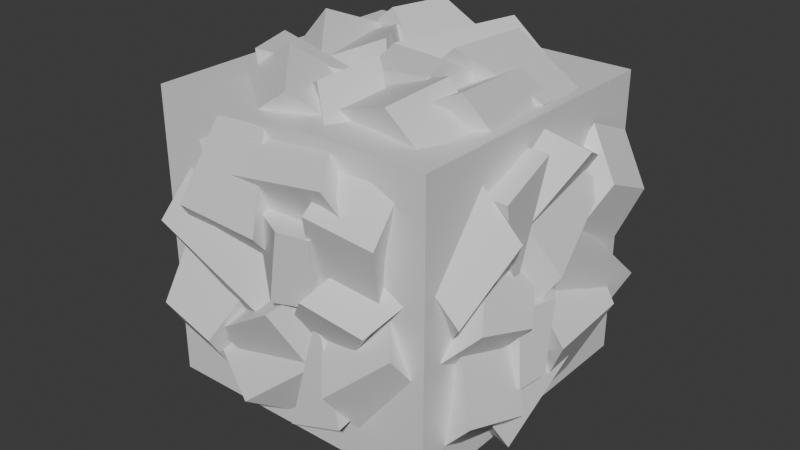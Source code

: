 # Source: Mineral_2.blend  (saved by Blender 5.1.29; exported with 4.5.12 LTS)
import bpy
from mathutils import Matrix  # noqa: F401  (used for matrix-valued properties, if any)

bpy.ops.wm.read_factory_settings(use_empty=True)
scene = bpy.context.scene
scene.name = 'Scene'

# ---- collections
col_collection = bpy.data.collections.new('Collection'); scene.collection.children.link(col_collection)

# ---- materials (node trees are filled in below, after node groups)
mat_material = bpy.data.materials.new('Material')
mat_material.alpha_threshold = 0.0
mat_material.use_backface_culling_lightprobe_volume = False
mat_material.roughness = 0.5
mat_material.line_color = (0.0, 0.0, 0.0, 1.0)

# ---- material node trees
mat_material.use_nodes = True; mat_material.node_tree.nodes.clear()
_N = mat_material.node_tree.nodes; _L = mat_material.node_tree.links
n0 = _N.new('ShaderNodeOutputMaterial'); n0.name = 'Material Output'; n0.location = (200, 100)
n1 = _N.new('ShaderNodeBsdfPrincipled'); n1.name = 'Principled BSDF'; n1.location = (-200, 100)
_L.new(n1.outputs[0], n0.inputs[0])
n0.is_active_output = True

# ---- world
world_world = bpy.data.worlds.new('World'); scene.world = world_world
world_world.use_nodes = True; world_world.node_tree.nodes.clear()
_N = world_world.node_tree.nodes; _L = world_world.node_tree.links
n0 = _N.new('ShaderNodeOutputWorld'); n0.name = 'World Output'; n0.location = (200, 100)
n1 = _N.new('ShaderNodeBackground'); n1.name = 'Background'; n1.location = (-200, 100)
n1.inputs[0].default_value = (0.05088, 0.05088, 0.05088, 1.0)
_L.new(n1.outputs[0], n0.inputs[0])
n0.is_active_output = True
world_world.color = (0.05088, 0.05088, 0.05088)
world_world.sun_shadow_jitter_overblur = 0.0

# ---- meshes
me_cube_006 = bpy.data.meshes.new('Cube.006')
me_cube_006.from_pydata([(0.01395, 0.3899, 0.08861), (0.1761, 0.506, 0.2515), (-0.04059, 0.356, 0.2887), (0.1215, 0.4721, 0.4516), (-0.1494, 0.5103, -0.005037), (0.05947, 0.6215, 0.1606), (0.00493, 0.5876, 0.3607), (-0.2039, 0.4764, 0.1951), (-0.01187, 0.43, 0.1624), (0.0005303, 0.3917, -0.1488), (0.2509, 0.4218, 0.2581), (0.2633, 0.3567, -0.05308), (-0.02471, 0.4465, -0.1369), (0.2427, 0.5262, -0.09469), (0.1319, 0.4442, -0.04312), (-0.1695, 0.4438, -0.129), (0.2574, 0.4612, -0.343), (-0.04398, 0.4078, -0.4289), (-0.3907, 0.5057, -0.2913), (0.02017, 0.5774, 0.1682), (0.01497, 0.6175, 0.04355), (0.2531, 0.6241, 0.08573), (0.2552, 0.6098, 0.1941), (-0.2369, 0.6138, -0.2475), (-0.3164, 0.5158, -0.4689), (-0.1626, 0.6239, -0.4251), (0.3352, 0.6302, 0.1954), (0.02049, 0.5227, 0.1334), (0.2853, 0.5912, 0.4049), (-0.02937, 0.4836, 0.343), (0.4843, 0.4084, 0.1857), (0.1954, 0.4299, 0.1109), (0.1455, 0.3909, 0.3204), (0.477, 0.4223, 0.3952), (-0.3212, 0.492, 0.1528), (-0.03886, 0.6156, 0.01609), (-0.4255, 0.4714, -0.0629), (-0.2191, 0.569, -0.2557), (0.02818, 0.5837, 0.09279), (-0.04832, 0.4202, -0.1333), (-0.04616, 0.4077, -0.02689), (0.2038, 0.6323, 0.004692), (-0.0458, 0.4427, -0.3519), (0.2042, 0.6144, -0.3203), (0.4711, 0.506, -0.06438), (-0.193, 0.3698, 0.1865), (-0.1132, 0.3773, 0.1756), (0.4048, 0.4443, -0.0805), (0.4713, 0.4954, -0.2568), (0.4051, 0.4337, -0.2729), (0.1736, 0.4323, 0.1634), (-0.399, 0.4323, 0.08768), (-0.1593, 0.5501, 0.03229), (0.2923, 0.5448, -0.3416), (0.1932, 0.4058, -0.3187), (0.1274, 0.6207, -0.4065), (0.0284, 0.4816, -0.3836), (-0.4184, 0.4331, 0.04175), (-0.3416, 0.4403, 0.2427), (-0.4238, 0.5731, 0.05714), (-0.347, 0.5804, 0.2581), (-0.08668, 0.4994, 0.1617), (-0.05369, 0.4983, 0.1335), (-0.08854, 0.5474, 0.167), (-0.05556, 0.5463, 0.1388), (-0.04305, 0.5665, 0.4382), (-0.2305, 0.6146, 0.2285), (-0.2092, 0.4425, 0.4723), (-0.3967, 0.4905, 0.2627), (0.1297, 0.4269, 0.311), (-0.08639, 0.5262, 0.1472), (-0.2526, 0.455, 0.1813), (-0.03651, 0.3557, 0.3452), (-0.1328, 0.4718, -0.1292), (-0.1958, 0.5443, 0.1382), (-0.2205, 0.3613, -0.03019), (-0.3986, 0.413, 0.1666), (-0.2711, 0.5143, -0.3402), (-0.3907, 0.6155, -0.09763), (-0.4784, 0.4522, 0.001366), (-0.3589, 0.4039, -0.2412), (0.1104, 0.3424, -0.3222), (-0.01824, 0.4323, -0.1126), (0.4373, 0.4323, -0.4676), (0.3087, 0.5501, -0.2579), (0.2584, 0.5448, 0.3262), (0.3116, 0.4058, 0.2396), (0.4203, 0.6207, 0.2543), (0.4735, 0.4816, 0.1676), (-0.5, -0.5, 0.5), (0.5, -0.5, 0.5), (-0.5, 0.5, 0.5), (0.5, 0.5, 0.5), (-0.5, -0.5, -0.5), (0.5, -0.5, -0.5), (-0.5, 0.5, -0.5), (0.5, 0.5, -0.5), (0.3899, -0.08861, -0.01395), (0.506, -0.2515, -0.1761), (0.356, -0.2887, 0.04059), (0.4721, -0.4516, -0.1215), (0.5103, 0.005037, 0.1494), (0.6215, -0.1606, -0.05947), (0.5876, -0.3607, -0.004929), (0.4764, -0.1951, 0.2039), (0.43, -0.1624, 0.01187), (0.3917, 0.1488, -0.0005298), (0.4218, -0.2581, -0.2509), (0.3567, 0.05308, -0.2633), (0.4465, 0.1369, 0.02471), (0.5262, 0.09469, -0.2427), (0.4442, 0.04312, -0.1319), (0.4438, 0.129, 0.1695), (0.4612, 0.343, -0.2574), (0.4078, 0.4289, 0.04398), (0.5057, 0.2913, 0.3907), (0.5774, -0.1682, -0.02017), (0.6175, -0.04355, -0.01497), (0.6241, -0.08573, -0.2531), (0.6098, -0.1941, -0.2552), (0.6138, 0.2475, 0.2369), (0.5158, 0.4689, 0.3164), (0.6239, 0.4251, 0.1626), (0.6302, -0.1954, -0.3352), (0.5227, -0.1334, -0.02049), (0.5912, -0.4049, -0.2853), (0.4836, -0.343, 0.02938), (0.4084, -0.1857, -0.4843), (0.4299, -0.1109, -0.1954), (0.3909, -0.3204, -0.1455), (0.4223, -0.3952, -0.477), (0.492, -0.1528, 0.3212), (0.6156, -0.01609, 0.03886), (0.4714, 0.06289, 0.4255), (0.569, 0.2557, 0.2191), (0.5837, -0.09279, -0.02818), (0.4202, 0.1333, 0.04832), (0.4077, 0.02689, 0.04616), (0.6323, -0.004692, -0.2038), (0.4427, 0.3519, 0.0458), (0.6144, 0.3203, -0.2042), (0.506, 0.06438, -0.4711), (0.3698, -0.1865, 0.193), (0.3773, -0.1756, 0.1132), (0.4443, 0.0805, -0.4048), (0.4954, 0.2568, -0.4713), (0.4337, 0.2729, -0.4051), (0.4323, -0.1634, -0.1736), (0.4323, -0.08768, 0.399), (0.5501, -0.03229, 0.1593), (0.5448, 0.3416, -0.2923), (0.4058, 0.3187, -0.1932), (0.6207, 0.4065, -0.1274), (0.4816, 0.3836, -0.0284), (0.4331, -0.04175, 0.4184), (0.4403, -0.2427, 0.3416), (0.5731, -0.05714, 0.4238), (0.5804, -0.2581, 0.347), (0.4994, -0.1617, 0.08668), (0.4983, -0.1335, 0.05369), (0.5474, -0.167, 0.08854), (0.5463, -0.1388, 0.05556), (0.5665, -0.4382, 0.04305), (0.6146, -0.2285, 0.2305), (0.4425, -0.4723, 0.2092), (0.4905, -0.2627, 0.3967), (0.4269, -0.311, -0.1297), (0.5262, -0.1472, 0.08639), (0.455, -0.1813, 0.2526), (0.3557, -0.3452, 0.03651), (0.4718, 0.1292, 0.1328), (0.5443, -0.1382, 0.1958), (0.3613, 0.03019, 0.2205), (0.413, -0.1666, 0.3986), (0.5143, 0.3402, 0.2711), (0.6155, 0.09763, 0.3907), (0.4522, -0.001366, 0.4784), (0.4039, 0.2412, 0.3589), (0.3424, 0.3222, -0.1104), (0.4323, 0.1126, 0.01824), (0.4323, 0.4676, -0.4373), (0.5501, 0.2579, -0.3087), (0.5448, -0.3262, -0.2584), (0.4058, -0.2396, -0.3116), (0.6207, -0.2543, -0.4203), (0.4816, -0.1676, -0.4735), (-0.01395, -0.08861, -0.3899), (-0.1761, -0.2515, -0.506), (0.04059, -0.2887, -0.356), (-0.1215, -0.4516, -0.4721), (0.1494, 0.005037, -0.5103), (-0.05947, -0.1606, -0.6215), (-0.004929, -0.3607, -0.5876), (0.2039, -0.1951, -0.4764), (0.01188, -0.1624, -0.43), (-0.0005298, 0.1488, -0.3917), (-0.2509, -0.2581, -0.4218), (-0.2633, 0.05308, -0.3567), (0.02471, 0.1369, -0.4465), (-0.2427, 0.09469, -0.5262), (-0.1319, 0.04312, -0.4442), (0.1695, 0.129, -0.4438), (-0.2574, 0.343, -0.4612), (0.04398, 0.4289, -0.4078), (0.3907, 0.2913, -0.5057), (-0.02017, -0.1682, -0.5774), (-0.01496, -0.04355, -0.6175), (-0.2531, -0.08573, -0.6241), (-0.2552, -0.1941, -0.6098), (0.2369, 0.2475, -0.6138), (0.3164, 0.4689, -0.5158), (0.1626, 0.4251, -0.6239), (-0.3352, -0.1954, -0.6302), (-0.02049, -0.1334, -0.5227), (-0.2853, -0.4049, -0.5912), (0.02938, -0.343, -0.4836), (-0.4843, -0.1857, -0.4084), (-0.1954, -0.1109, -0.4299), (-0.1455, -0.3204, -0.3909), (-0.477, -0.3952, -0.4223), (0.3212, -0.1528, -0.492), (0.03886, -0.01609, -0.6156), (0.4255, 0.0629, -0.4714), (0.2191, 0.2557, -0.569), (-0.02818, -0.09279, -0.5837), (0.04832, 0.1333, -0.4202), (0.04616, 0.02689, -0.4077), (-0.2038, -0.004692, -0.6323), (0.0458, 0.3519, -0.4427), (-0.2042, 0.3203, -0.6144), (-0.4711, 0.06438, -0.506), (0.193, -0.1865, -0.3698), (0.1132, -0.1756, -0.3773), (-0.4048, 0.0805, -0.4443), (-0.4713, 0.2568, -0.4954), (-0.4051, 0.2729, -0.4337), (-0.1736, -0.1634, -0.4323), (0.399, -0.08768, -0.4323), (0.1593, -0.03229, -0.5501), (-0.2923, 0.3416, -0.5448), (-0.1932, 0.3187, -0.4058), (-0.1274, 0.4065, -0.6207), (-0.0284, 0.3836, -0.4816), (0.4184, -0.04175, -0.4331), (0.3416, -0.2427, -0.4403), (0.4238, -0.05714, -0.5731), (0.347, -0.2581, -0.5804), (0.08668, -0.1617, -0.4994), (0.05369, -0.1335, -0.4983), (0.08854, -0.167, -0.5474), (0.05556, -0.1388, -0.5463), (0.04305, -0.4382, -0.5665), (0.2305, -0.2285, -0.6146), (0.2092, -0.4723, -0.4425), (0.3967, -0.2627, -0.4905), (-0.1297, -0.311, -0.4269), (0.08639, -0.1472, -0.5262), (0.2526, -0.1813, -0.455), (0.03651, -0.3452, -0.3557), (0.1328, 0.1292, -0.4718), (0.1958, -0.1382, -0.5443), (0.2205, 0.03019, -0.3613), (0.3986, -0.1666, -0.413), (0.2711, 0.3402, -0.5143), (0.3907, 0.09763, -0.6155), (0.4784, -0.001365, -0.4522), (0.3589, 0.2412, -0.4039), (-0.1104, 0.3222, -0.3424), (0.01824, 0.1126, -0.4323), (-0.4373, 0.4676, -0.4323), (-0.3087, 0.2579, -0.5501), (-0.2584, -0.3262, -0.5448), (-0.3116, -0.2396, -0.4058), (-0.4203, -0.2543, -0.6207), (-0.4735, -0.1676, -0.4816), (-0.3899, -0.08861, 0.01395), (-0.506, -0.2515, 0.1761), (-0.356, -0.2887, -0.04059), (-0.4721, -0.4516, 0.1215), (-0.5103, 0.005037, -0.1494), (-0.6215, -0.1606, 0.05947), (-0.5876, -0.3607, 0.004929), (-0.4764, -0.1951, -0.2039), (-0.43, -0.1624, -0.01188), (-0.3917, 0.1488, 0.0005298), (-0.4218, -0.2581, 0.2509), (-0.3567, 0.05308, 0.2633), (-0.4465, 0.1369, -0.02471), (-0.5262, 0.09469, 0.2427), (-0.4442, 0.04312, 0.1319), (-0.4438, 0.129, -0.1695), (-0.4612, 0.343, 0.2574), (-0.4078, 0.4289, -0.04398), (-0.5057, 0.2913, -0.3907), (-0.5774, -0.1682, 0.02017), (-0.6175, -0.04355, 0.01496), (-0.6241, -0.08573, 0.2531), (-0.6098, -0.1941, 0.2552), (-0.6138, 0.2475, -0.2369), (-0.5158, 0.4689, -0.3164), (-0.6239, 0.4251, -0.1626), (-0.6302, -0.1954, 0.3352), (-0.5227, -0.1334, 0.02049), (-0.5912, -0.4049, 0.2853), (-0.4836, -0.343, -0.02938), (-0.4084, -0.1857, 0.4843), (-0.4299, -0.1109, 0.1954), (-0.3909, -0.3204, 0.1455), (-0.4223, -0.3952, 0.477), (-0.492, -0.1528, -0.3212), (-0.6156, -0.01609, -0.03886), (-0.4714, 0.0629, -0.4255), (-0.569, 0.2557, -0.2191), (-0.5837, -0.09279, 0.02818), (-0.4202, 0.1333, -0.04832), (-0.4077, 0.02689, -0.04616), (-0.6323, -0.004692, 0.2038), (-0.4427, 0.3519, -0.0458), (-0.6144, 0.3203, 0.2042), (-0.506, 0.06438, 0.4711), (-0.3698, -0.1865, -0.193), (-0.3773, -0.1756, -0.1132), (-0.4443, 0.0805, 0.4048), (-0.4954, 0.2568, 0.4713), (-0.4337, 0.2729, 0.4051), (-0.4323, -0.1634, 0.1736), (-0.4323, -0.08768, -0.399), (-0.5501, -0.03229, -0.1593), (-0.5448, 0.3416, 0.2923), (-0.4058, 0.3187, 0.1932), (-0.6207, 0.4065, 0.1274), (-0.4816, 0.3836, 0.0284), (-0.4331, -0.04175, -0.4184), (-0.4403, -0.2427, -0.3416), (-0.5731, -0.05714, -0.4238), (-0.5804, -0.2581, -0.347), (-0.4994, -0.1617, -0.08668), (-0.4983, -0.1335, -0.05369), (-0.5474, -0.167, -0.08854), (-0.5463, -0.1388, -0.05556), (-0.5665, -0.4382, -0.04305), (-0.6146, -0.2285, -0.2305), (-0.4425, -0.4723, -0.2092), (-0.4905, -0.2627, -0.3967), (-0.4269, -0.311, 0.1297), (-0.5262, -0.1472, -0.08639), (-0.455, -0.1813, -0.2526), (-0.3557, -0.3452, -0.03651), (-0.4718, 0.1292, -0.1328), (-0.5443, -0.1382, -0.1958), (-0.3613, 0.03019, -0.2205), (-0.413, -0.1666, -0.3986), (-0.5143, 0.3402, -0.2711), (-0.6155, 0.09763, -0.3907), (-0.4522, -0.001365, -0.4784), (-0.4039, 0.2412, -0.3589), (-0.3424, 0.3222, 0.1104), (-0.4323, 0.1126, -0.01824), (-0.4323, 0.4676, 0.4373), (-0.5501, 0.2579, 0.3087), (-0.5448, -0.3262, 0.2584), (-0.4058, -0.2396, 0.3116), (-0.6207, -0.2543, 0.4203), (-0.4816, -0.1676, 0.4735), (0.01395, -0.08861, 0.3899), (0.1761, -0.2515, 0.506), (-0.04059, -0.2887, 0.356), (0.1215, -0.4516, 0.4721), (-0.1494, 0.005037, 0.5103), (0.05947, -0.1606, 0.6215), (0.00493, -0.3607, 0.5876), (-0.2039, -0.1951, 0.4764), (-0.01187, -0.1624, 0.43), (0.0005303, 0.1488, 0.3917), (0.2509, -0.2581, 0.4218), (0.2633, 0.05308, 0.3567), (-0.02471, 0.1369, 0.4465), (0.2427, 0.09469, 0.5262), (0.1319, 0.04312, 0.4442), (-0.1695, 0.129, 0.4438), (0.2574, 0.343, 0.4612), (-0.04398, 0.4289, 0.4078), (-0.3907, 0.2913, 0.5057), (0.02017, -0.1682, 0.5774), (0.01497, -0.04355, 0.6175), (0.2531, -0.08573, 0.6241), (0.2552, -0.1941, 0.6098), (-0.2369, 0.2475, 0.6138), (-0.3164, 0.4689, 0.5158), (-0.1626, 0.4251, 0.6239), (0.3352, -0.1954, 0.6302), (0.02049, -0.1334, 0.5227), (0.2853, -0.4049, 0.5912), (-0.02937, -0.343, 0.4836), (0.4843, -0.1857, 0.4084), (0.1954, -0.1109, 0.4299), (0.1455, -0.3204, 0.3909), (0.477, -0.3952, 0.4223), (-0.3212, -0.1528, 0.492), (-0.03886, -0.01609, 0.6156), (-0.4255, 0.0629, 0.4714), (-0.2191, 0.2557, 0.569), (0.02818, -0.09279, 0.5837), (-0.04832, 0.1333, 0.4202), (-0.04616, 0.02689, 0.4077), (0.2038, -0.004692, 0.6323), (-0.0458, 0.3519, 0.4427), (0.2042, 0.3203, 0.6144), (0.4711, 0.06438, 0.506), (-0.193, -0.1865, 0.3698), (-0.1132, -0.1756, 0.3773), (0.4048, 0.0805, 0.4443), (0.4713, 0.2568, 0.4954), (0.4051, 0.2729, 0.4337), (0.1736, -0.1634, 0.4323), (-0.399, -0.08768, 0.4323), (-0.1593, -0.03229, 0.5501), (0.2923, 0.3416, 0.5448), (0.1932, 0.3187, 0.4058), (0.1274, 0.4065, 0.6207), (0.0284, 0.3836, 0.4816), (-0.4184, -0.04175, 0.4331), (-0.3416, -0.2427, 0.4403), (-0.4238, -0.05714, 0.5731), (-0.347, -0.2581, 0.5804), (-0.08668, -0.1617, 0.4994), (-0.05369, -0.1335, 0.4983), (-0.08854, -0.167, 0.5474), (-0.05556, -0.1388, 0.5463), (-0.04305, -0.4382, 0.5665), (-0.2305, -0.2285, 0.6146), (-0.2092, -0.4723, 0.4425), (-0.3967, -0.2627, 0.4905), (0.1297, -0.311, 0.4269), (-0.08639, -0.1472, 0.5262), (-0.2526, -0.1813, 0.455), (-0.03651, -0.3452, 0.3557), (-0.1328, 0.1292, 0.4718), (-0.1958, -0.1382, 0.5443), (-0.2205, 0.03019, 0.3613), (-0.3986, -0.1666, 0.413), (-0.2711, 0.3402, 0.5143), (-0.3907, 0.09763, 0.6155), (-0.4784, -0.001366, 0.4522), (-0.3589, 0.2412, 0.4039), (0.1104, 0.3222, 0.3424), (-0.01824, 0.1126, 0.4323), (0.4373, 0.4676, 0.4323), (0.3087, 0.2579, 0.5501), (0.2584, -0.3262, 0.5448), (0.3116, -0.2396, 0.4058), (0.4203, -0.2543, 0.6207), (0.4735, -0.1676, 0.4816), (0.01395, -0.3899, -0.08861), (0.1761, -0.506, -0.2515), (-0.04059, -0.356, -0.2887), (0.1215, -0.4721, -0.4516), (-0.1494, -0.5103, 0.005037), (0.05947, -0.6215, -0.1606), (0.00493, -0.5876, -0.3607), (-0.2039, -0.4764, -0.1951), (-0.01187, -0.43, -0.1624), (0.0005303, -0.3917, 0.1488), (0.2509, -0.4218, -0.2581), (0.2633, -0.3567, 0.05308), (-0.02471, -0.4465, 0.1369), (0.2427, -0.5262, 0.09469), (0.1319, -0.4442, 0.04312), (-0.1695, -0.4438, 0.129), (0.2574, -0.4612, 0.343), (-0.04398, -0.4078, 0.4289), (-0.3907, -0.5057, 0.2913), (0.02017, -0.5774, -0.1682), (0.01497, -0.6175, -0.04355), (0.2531, -0.6241, -0.08573), (0.2552, -0.6098, -0.1941), (-0.2369, -0.6138, 0.2475), (-0.3164, -0.5158, 0.4689), (-0.1626, -0.6239, 0.4251), (0.3352, -0.6302, -0.1954), (0.02049, -0.5227, -0.1334), (0.2853, -0.5912, -0.4049), (-0.02937, -0.4836, -0.343), (0.4843, -0.4084, -0.1857), (0.1954, -0.4299, -0.1109), (0.1455, -0.3909, -0.3204), (0.477, -0.4223, -0.3952), (-0.3212, -0.492, -0.1528), (-0.03886, -0.6156, -0.01609), (-0.4255, -0.4714, 0.06289), (-0.2191, -0.569, 0.2557), (0.02818, -0.5837, -0.09279), (-0.04832, -0.4202, 0.1333), (-0.04616, -0.4077, 0.02689), (0.2038, -0.6323, -0.004692), (-0.0458, -0.4427, 0.3519), (0.2042, -0.6144, 0.3203), (0.4711, -0.506, 0.06438), (-0.193, -0.3698, -0.1865), (-0.1132, -0.3773, -0.1756), (0.4048, -0.4443, 0.0805), (0.4713, -0.4954, 0.2568), (0.4051, -0.4337, 0.2729), (0.1736, -0.4323, -0.1634), (-0.399, -0.4323, -0.08768), (-0.1593, -0.5501, -0.03229), (0.2923, -0.5448, 0.3416), (0.1932, -0.4058, 0.3187), (0.1274, -0.6207, 0.4065), (0.0284, -0.4816, 0.3836), (-0.4184, -0.4331, -0.04175), (-0.3416, -0.4403, -0.2427), (-0.4238, -0.5731, -0.05714), (-0.347, -0.5804, -0.2581), (-0.08668, -0.4994, -0.1617), (-0.05369, -0.4983, -0.1335), (-0.08854, -0.5474, -0.167), (-0.05556, -0.5463, -0.1388), (-0.04305, -0.5665, -0.4382), (-0.2305, -0.6146, -0.2285), (-0.2092, -0.4425, -0.4723), (-0.3967, -0.4905, -0.2627), (0.1297, -0.4269, -0.311), (-0.08639, -0.5262, -0.1472), (-0.2526, -0.455, -0.1813), (-0.03651, -0.3557, -0.3452), (-0.1328, -0.4718, 0.1292), (-0.1958, -0.5443, -0.1382), (-0.2205, -0.3613, 0.03019), (-0.3986, -0.413, -0.1666), (-0.2711, -0.5143, 0.3402), (-0.3907, -0.6155, 0.09763), (-0.4784, -0.4522, -0.001366), (-0.3589, -0.4039, 0.2412), (0.1104, -0.3424, 0.3222), (-0.01824, -0.4323, 0.1126), (0.4373, -0.4323, 0.4676), (0.3087, -0.5501, 0.2579), (0.2584, -0.5448, -0.3262), (0.3116, -0.4058, -0.2396), (0.4203, -0.6207, -0.2543), (0.4735, -0.4816, -0.1676)], [], [(6, 5, 4, 7), (2, 3, 6, 7), (1, 0, 4, 5), (3, 1, 5, 6), (11, 9, 12, 13), (21, 20, 19, 22), (9, 8, 19, 20, 12), (13, 12, 20, 21), (8, 10, 22, 19), (10, 11, 13, 21, 22), (15, 14, 23, 18), (24, 18, 23, 25), (25, 23, 14, 16), (16, 17, 24, 25), (29, 28, 26, 27), (28, 29, 32, 33), (27, 26, 30, 31), (26, 28, 33, 30), (37, 36, 34, 35), (37, 35, 38, 39), (43, 42, 40, 41), (35, 34, 45, 46, 38), (41, 40, 47, 44), (48, 44, 47, 49), (43, 41, 44, 48), (49, 47, 40, 42), (42, 43, 48, 49), (55, 53, 54, 56), (52, 50, 53, 55), (51, 52, 55, 56), (60, 59, 57, 58), (58, 57, 62, 61), (63, 61, 62, 64), (60, 58, 61, 63), (64, 62, 57, 59), (59, 60, 63, 64), (68, 67, 65, 66), (66, 65, 69, 70), (65, 67, 72, 69), (68, 66, 70, 71), (76, 75, 73, 74), (79, 78, 77, 80), (74, 73, 77, 78), (76, 74, 78, 79), (84, 83, 81, 82), (87, 85, 86, 88), (84, 82, 85, 87), (83, 84, 87, 88), (89, 90, 92, 91), (91, 92, 96, 95), (95, 96, 94, 93), (93, 94, 90, 89), (91, 95, 93, 89), (96, 92, 90, 94), (103, 102, 101, 104), (99, 100, 103, 104), (98, 97, 101, 102), (100, 98, 102, 103), (108, 106, 109, 110), (118, 117, 116, 119), (106, 105, 116, 117, 109), (110, 109, 117, 118), (105, 107, 119, 116), (107, 108, 110, 118, 119), (112, 111, 120, 115), (121, 115, 120, 122), (122, 120, 111, 113), (113, 114, 121, 122), (126, 125, 123, 124), (125, 126, 129, 130), (124, 123, 127, 128), (123, 125, 130, 127), (134, 133, 131, 132), (134, 132, 135, 136), (140, 139, 137, 138), (132, 131, 142, 143, 135), (138, 137, 144, 141), (145, 141, 144, 146), (140, 138, 141, 145), (146, 144, 137, 139), (139, 140, 145, 146), (152, 150, 151, 153), (149, 147, 150, 152), (148, 149, 152, 153), (157, 156, 154, 155), (155, 154, 159, 158), (160, 158, 159, 161), (157, 155, 158, 160), (161, 159, 154, 156), (156, 157, 160, 161), (165, 164, 162, 163), (163, 162, 166, 167), (162, 164, 169, 166), (165, 163, 167, 168), (173, 172, 170, 171), (176, 175, 174, 177), (171, 170, 174, 175), (173, 171, 175, 176), (181, 180, 178, 179), (184, 182, 183, 185), (181, 179, 182, 184), (180, 181, 184, 185), (192, 191, 190, 193), (188, 189, 192, 193), (187, 186, 190, 191), (189, 187, 191, 192), (197, 195, 198, 199), (207, 206, 205, 208), (195, 194, 205, 206, 198), (199, 198, 206, 207), (194, 196, 208, 205), (196, 197, 199, 207, 208), (201, 200, 209, 204), (210, 204, 209, 211), (211, 209, 200, 202), (202, 203, 210, 211), (215, 214, 212, 213), (214, 215, 218, 219), (213, 212, 216, 217), (212, 214, 219, 216), (223, 222, 220, 221), (223, 221, 224, 225), (229, 228, 226, 227), (221, 220, 231, 232, 224), (227, 226, 233, 230), (234, 230, 233, 235), (229, 227, 230, 234), (235, 233, 226, 228), (228, 229, 234, 235), (241, 239, 240, 242), (238, 236, 239, 241), (237, 238, 241, 242), (246, 245, 243, 244), (244, 243, 248, 247), (249, 247, 248, 250), (246, 244, 247, 249), (250, 248, 243, 245), (245, 246, 249, 250), (254, 253, 251, 252), (252, 251, 255, 256), (251, 253, 258, 255), (254, 252, 256, 257), (262, 261, 259, 260), (265, 264, 263, 266), (260, 259, 263, 264), (262, 260, 264, 265), (270, 269, 267, 268), (273, 271, 272, 274), (270, 268, 271, 273), (269, 270, 273, 274), (281, 280, 279, 282), (277, 278, 281, 282), (276, 275, 279, 280), (278, 276, 280, 281), (286, 284, 287, 288), (296, 295, 294, 297), (284, 283, 294, 295, 287), (288, 287, 295, 296), (283, 285, 297, 294), (285, 286, 288, 296, 297), (290, 289, 298, 293), (299, 293, 298, 300), (300, 298, 289, 291), (291, 292, 299, 300), (304, 303, 301, 302), (303, 304, 307, 308), (302, 301, 305, 306), (301, 303, 308, 305), (312, 311, 309, 310), (312, 310, 313, 314), (318, 317, 315, 316), (310, 309, 320, 321, 313), (316, 315, 322, 319), (323, 319, 322, 324), (318, 316, 319, 323), (324, 322, 315, 317), (317, 318, 323, 324), (330, 328, 329, 331), (327, 325, 328, 330), (326, 327, 330, 331), (335, 334, 332, 333), (333, 332, 337, 336), (338, 336, 337, 339), (335, 333, 336, 338), (339, 337, 332, 334), (334, 335, 338, 339), (343, 342, 340, 341), (341, 340, 344, 345), (340, 342, 347, 344), (343, 341, 345, 346), (351, 350, 348, 349), (354, 353, 352, 355), (349, 348, 352, 353), (351, 349, 353, 354), (359, 358, 356, 357), (362, 360, 361, 363), (359, 357, 360, 362), (358, 359, 362, 363), (370, 369, 368, 371), (366, 367, 370, 371), (365, 364, 368, 369), (367, 365, 369, 370), (375, 373, 376, 377), (385, 384, 383, 386), (373, 372, 383, 384, 376), (377, 376, 384, 385), (372, 374, 386, 383), (374, 375, 377, 385, 386), (379, 378, 387, 382), (388, 382, 387, 389), (389, 387, 378, 380), (380, 381, 388, 389), (393, 392, 390, 391), (392, 393, 396, 397), (391, 390, 394, 395), (390, 392, 397, 394), (401, 400, 398, 399), (401, 399, 402, 403), (407, 406, 404, 405), (399, 398, 409, 410, 402), (405, 404, 411, 408), (412, 408, 411, 413), (407, 405, 408, 412), (413, 411, 404, 406), (406, 407, 412, 413), (419, 417, 418, 420), (416, 414, 417, 419), (415, 416, 419, 420), (424, 423, 421, 422), (422, 421, 426, 425), (427, 425, 426, 428), (424, 422, 425, 427), (428, 426, 421, 423), (423, 424, 427, 428), (432, 431, 429, 430), (430, 429, 433, 434), (429, 431, 436, 433), (432, 430, 434, 435), (440, 439, 437, 438), (443, 442, 441, 444), (438, 437, 441, 442), (440, 438, 442, 443), (448, 447, 445, 446), (451, 449, 450, 452), (448, 446, 449, 451), (447, 448, 451, 452), (459, 458, 457, 460), (455, 456, 459, 460), (454, 453, 457, 458), (456, 454, 458, 459), (464, 462, 465, 466), (474, 473, 472, 475), (462, 461, 472, 473, 465), (466, 465, 473, 474), (461, 463, 475, 472), (463, 464, 466, 474, 475), (468, 467, 476, 471), (477, 471, 476, 478), (478, 476, 467, 469), (469, 470, 477, 478), (482, 481, 479, 480), (481, 482, 485, 486), (480, 479, 483, 484), (479, 481, 486, 483), (490, 489, 487, 488), (490, 488, 491, 492), (496, 495, 493, 494), (488, 487, 498, 499, 491), (494, 493, 500, 497), (501, 497, 500, 502), (496, 494, 497, 501), (502, 500, 493, 495), (495, 496, 501, 502), (508, 506, 507, 509), (505, 503, 506, 508), (504, 505, 508, 509), (513, 512, 510, 511), (511, 510, 515, 514), (516, 514, 515, 517), (513, 511, 514, 516), (517, 515, 510, 512), (512, 513, 516, 517), (521, 520, 518, 519), (519, 518, 522, 523), (518, 520, 525, 522), (521, 519, 523, 524), (529, 528, 526, 527), (532, 531, 530, 533), (527, 526, 530, 531), (529, 527, 531, 532), (537, 536, 534, 535), (540, 538, 539, 541), (537, 535, 538, 540), (536, 537, 540, 541)])
me_cube_006.polygons.foreach_set('use_smooth', [1, 1, 1, 1, 1, 1, 1, 1, 1, 1, 1, 1, 1, 1, 1, 1, 1, 1, 1, 1, 1, 1, 1, 1, 1, 1, 1, 1, 1, 1, 1, 1, 1, 1, 1, 1, 1, 1, 1, 1, 1, 1, 1, 1, 1, 1, 1, 1, 0, 0, 0, 0, 0, 0, 1, 1, 1, 1, 1, 1, 1, 1, 1, 1, 1, 1, 1, 1, 1, 1, 1, 1, 1, 1, 1, 1, 1, 1, 1, 1, 1, 1, 1, 1, 1, 1, 1, 1, 1, 1, 1, 1, 1, 1, 1, 1, 1, 1, 1, 1, 1, 1, 1, 1, 1, 1, 1, 1, 1, 1, 1, 1, 1, 1, 1, 1, 1, 1, 1, 1, 1, 1, 1, 1, 1, 1, 1, 1, 1, 1, 1, 1, 1, 1, 1, 1, 1, 1, 1, 1, 1, 1, 1, 1, 1, 1, 1, 1, 1, 1, 1, 1, 1, 1, 1, 1, 1, 1, 1, 1, 1, 1, 1, 1, 1, 1, 1, 1, 1, 1, 1, 1, 1, 1, 1, 1, 1, 1, 1, 1, 1, 1, 1, 1, 1, 1, 1, 1, 1, 1, 1, 1, 1, 1, 1, 1, 1, 1, 1, 1, 1, 1, 1, 1, 1, 1, 1, 1, 1, 1, 1, 1, 1, 1, 1, 1, 1, 1, 1, 1, 1, 1, 1, 1, 1, 1, 1, 1, 1, 1, 1, 1, 1, 1, 1, 1, 1, 1, 1, 1, 1, 1, 1, 1, 1, 1, 1, 1, 1, 1, 1, 1, 1, 1, 1, 1, 1, 1, 1, 1, 1, 1, 1, 1, 1, 1, 1, 1, 1, 1, 1, 1, 1, 1, 1, 1, 1, 1, 1, 1, 1, 1, 1, 1, 1, 1, 1, 1, 1, 1, 1, 1, 1, 1])
_k = set([(1, 5), (3, 6), (4, 5), (5, 6), (6, 7), (8, 19), (9, 12), (10, 22), (11, 13), (12, 13), (12, 20), (13, 21), (14, 23), (16, 25), (18, 23), (19, 20), (19, 22), (20, 21), (21, 22), (23, 25), (24, 25), (26, 27), (26, 28), (26, 30), (28, 29), (28, 33), (34, 35), (35, 37), (35, 38), (40, 41), (40, 42), (40, 47), (41, 43), (41, 44), (42, 43), (42, 49), (43, 48), (44, 47), (44, 48), (47, 49), (48, 49), (52, 55), (53, 55), (55, 56), (57, 58), (57, 59), (57, 62), (58, 60), (58, 61), (59, 60), (59, 64), (60, 63), (61, 62), (61, 63), (62, 64), (63, 64), (65, 66), (65, 67), (65, 69), (66, 68), (66, 70), (73, 74), (74, 76), (74, 78), (77, 78), (78, 79), (82, 84), (83, 84), (84, 87), (85, 87), (87, 88), (98, 102), (100, 103), (101, 102), (102, 103), (103, 104), (105, 116), (106, 109), (107, 119), (108, 110), (109, 110), (109, 117), (110, 118), (111, 120), (113, 122), (115, 120), (116, 117), (116, 119), (117, 118), (118, 119), (120, 122), (121, 122), (123, 124), (123, 125), (123, 127), (125, 126), (125, 130), (131, 132), (132, 134), (132, 135), (137, 138), (137, 139), (137, 144), (138, 140), (138, 141), (139, 140), (139, 146), (140, 145), (141, 144), (141, 145), (144, 146), (145, 146), (149, 152), (150, 152), (152, 153), (154, 155), (154, 156), (154, 159), (155, 157), (155, 158), (156, 157), (156, 161), (157, 160), (158, 159), (158, 160), (159, 161), (160, 161), (162, 163), (162, 164), (162, 166), (163, 165), (163, 167), (170, 171), (171, 173), (171, 175), (174, 175), (175, 176), (179, 181), (180, 181), (181, 184), (182, 184), (184, 185), (187, 191), (189, 192), (190, 191), (191, 192), (192, 193), (194, 205), (195, 198), (196, 208), (197, 199), (198, 199), (198, 206), (199, 207), (200, 209), (202, 211), (204, 209), (205, 206), (205, 208), (206, 207), (207, 208), (209, 211), (210, 211), (212, 213), (212, 214), (212, 216), (214, 215), (214, 219), (220, 221), (221, 223), (221, 224), (226, 227), (226, 228), (226, 233), (227, 229), (227, 230), (228, 229), (228, 235), (229, 234), (230, 233), (230, 234), (233, 235), (234, 235), (238, 241), (239, 241), (241, 242), (243, 244), (243, 245), (243, 248), (244, 246), (244, 247), (245, 246), (245, 250), (246, 249), (247, 248), (247, 249), (248, 250), (249, 250), (251, 252), (251, 253), (251, 255), (252, 254), (252, 256), (259, 260), (260, 262), (260, 264), (263, 264), (264, 265), (268, 270), (269, 270), (270, 273), (271, 273), (273, 274), (276, 280), (278, 281), (279, 280), (280, 281), (281, 282), (283, 294), (284, 287), (285, 297), (286, 288), (287, 288), (287, 295), (288, 296), (289, 298), (291, 300), (293, 298), (294, 295), (294, 297), (295, 296), (296, 297), (298, 300), (299, 300), (301, 302), (301, 303), (301, 305), (303, 304), (303, 308), (309, 310), (310, 312), (310, 313), (315, 316), (315, 317), (315, 322), (316, 318), (316, 319), (317, 318), (317, 324), (318, 323), (319, 322), (319, 323), (322, 324), (323, 324), (327, 330), (328, 330), (330, 331), (332, 333), (332, 334), (332, 337), (333, 335), (333, 336), (334, 335), (334, 339), (335, 338), (336, 337), (336, 338), (337, 339), (338, 339), (340, 341), (340, 342), (340, 344), (341, 343), (341, 345), (348, 349), (349, 351), (349, 353), (352, 353), (353, 354), (357, 359), (358, 359), (359, 362), (360, 362), (362, 363), (365, 369), (367, 370), (368, 369), (369, 370), (370, 371), (372, 383), (373, 376), (374, 386), (375, 377), (376, 377), (376, 384), (377, 385), (378, 387), (380, 389), (382, 387), (383, 384), (383, 386), (384, 385), (385, 386), (387, 389), (388, 389), (390, 391), (390, 392), (390, 394), (392, 393), (392, 397), (398, 399), (399, 401), (399, 402), (404, 405), (404, 406), (404, 411), (405, 407), (405, 408), (406, 407), (406, 413), (407, 412), (408, 411), (408, 412), (411, 413), (412, 413), (416, 419), (417, 419), (419, 420), (421, 422), (421, 423), (421, 426), (422, 424), (422, 425), (423, 424), (423, 428), (424, 427), (425, 426), (425, 427), (426, 428), (427, 428), (429, 430), (429, 431), (429, 433), (430, 432), (430, 434), (437, 438), (438, 440), (438, 442), (441, 442), (442, 443), (446, 448), (447, 448), (448, 451), (449, 451), (451, 452), (454, 458), (456, 459), (457, 458), (458, 459), (459, 460), (461, 472), (462, 465), (463, 475), (464, 466), (465, 466), (465, 473), (466, 474), (467, 476), (469, 478), (471, 476), (472, 473), (472, 475), (473, 474), (474, 475), (476, 478), (477, 478), (479, 480), (479, 481), (479, 483), (481, 482), (481, 486), (487, 488), (488, 490), (488, 491), (493, 494), (493, 495), (493, 500), (494, 496), (494, 497), (495, 496), (495, 502), (496, 501), (497, 500), (497, 501), (500, 502), (501, 502), (505, 508), (506, 508), (508, 509), (510, 511), (510, 512), (510, 515), (511, 513), (511, 514), (512, 513), (512, 517), (513, 516), (514, 515), (514, 516), (515, 517), (516, 517), (518, 519), (518, 520), (518, 522), (519, 521), (519, 523), (526, 527), (527, 529), (527, 531), (530, 531), (531, 532), (535, 537), (536, 537), (537, 540), (538, 540), (540, 541)])
me_cube_006.attributes.new('sharp_edge', 'BOOLEAN', 'EDGE').data.foreach_set('value', [ (min(e.vertices), max(e.vertices)) in _k for e in me_cube_006.edges])
_uv = me_cube_006.uv_layers.new(name='UVMap')
_uv.uv.foreach_set('vector', [0.625, 0.5, 0.7802, 0.5, 0.7802, 0.75, 0.625, 0.75, 0.625, 0.75, 0.625, 0.5, 0.625, 0.5, 0.625, 0.75, 0.7802, 0.5, 0.7802, 0.75, 0.7802, 0.75, 0.7802, 0.5, 0.625, 0.5, 0.7802, 0.5, 0.7802, 0.5, 0.625, 0.5, 0.625, 0.5, 0.875, 0.5, 0.875, 0.5, 0.625, 0.5, 0.625, 0.6869, 0.875, 0.6869, 0.8616, 0.75, 0.625, 0.75, 0.875, 0.5, 0.875, 0.75, 0.8616, 0.75, 0.875, 0.6869, 0.875, 0.5, 0.625, 0.5, 0.875, 0.5, 0.875, 0.6869, 0.625, 0.6869, 0.875, 0.75, 0.625, 0.75, 0.625, 0.75, 0.8616, 0.75, 0.625, 0.75, 0.625, 0.5, 0.625, 0.5, 0.625, 0.6869, 0.625, 0.75, 0.875, 0.5, 0.875, 0.75, 0.875, 0.6276, 0.875, 0.5, 0.727, 0.5, 0.875, 0.5, 0.875, 0.6276, 0.727, 0.6276, 0.727, 0.6276, 0.875, 0.6276, 0.875, 0.75, 0.625, 0.75, 0.625, 0.75, 0.625, 0.5, 0.727, 0.5, 0.727, 0.6276, 0.625, 0.5, 0.625, 0.75, 0.7802, 0.75, 0.7802, 0.5, 0.625, 0.75, 0.625, 0.5, 0.625, 0.5, 0.625, 0.75, 0.7802, 0.5, 0.7802, 0.75, 0.7802, 0.75, 0.7802, 0.5, 0.7802, 0.75, 0.625, 0.75, 0.625, 0.75, 0.7802, 0.75, 0.6402, 0.4948, 0.625, 0.75, 0.875, 0.75, 0.8836, 0.5, 0.6402, 0.4948, 0.8836, 0.5, 0.8922, 0.5, 0.6373, 0.5, 0.625, 0.5, 0.625, 0.75, 0.875, 0.75, 0.875, 0.5, 0.8836, 0.5, 0.875, 0.75, 0.875, 0.75, 0.875, 0.6869, 0.8922, 0.5, 0.875, 0.5, 0.875, 0.75, 0.875, 0.6276, 0.875, 0.5, 0.727, 0.5, 0.875, 0.5, 0.875, 0.6276, 0.727, 0.6276, 0.625, 0.5, 0.875, 0.5, 0.875, 0.5, 0.727, 0.5, 0.727, 0.6276, 0.875, 0.6276, 0.875, 0.75, 0.625, 0.75, 0.625, 0.75, 0.625, 0.5, 0.727, 0.5, 0.727, 0.6276, 0.727, 0.5, 0.875, 0.5, 0.875, 0.6276, 0.727, 0.6276, 0.6121, 0.5588, 0.911, 0.5588, 0.875, 0.5, 0.727, 0.5, 0.6121, 0.8675, 0.6121, 0.5588, 0.727, 0.5, 0.727, 0.6276, 0.625, 0.5, 0.625, 0.75, 0.875, 0.75, 0.875, 0.5, 0.875, 0.5, 0.875, 0.75, 0.8638, 0.5638, 0.8603, 0.5303, 0.7747, 0.5303, 0.8603, 0.5303, 0.8638, 0.5638, 0.7782, 0.5638, 0.625, 0.5, 0.875, 0.5, 0.8603, 0.5303, 0.7747, 0.5303, 0.7782, 0.5638, 0.8638, 0.5638, 0.875, 0.75, 0.625, 0.75, 0.625, 0.75, 0.625, 0.5, 0.7747, 0.5303, 0.7782, 0.5638, 0.625, 0.5, 0.625, 0.75, 0.7802, 0.75, 0.7802, 0.5, 0.7802, 0.5, 0.7802, 0.75, 0.7802, 0.75, 0.7802, 0.5, 0.7802, 0.75, 0.625, 0.75, 0.625, 0.75, 0.7802, 0.75, 0.625, 0.5, 0.7802, 0.5, 0.7802, 0.5, 0.625, 0.5, 0.625, 0.5, 0.625, 0.75, 0.7802, 0.75, 0.7605, 0.4879, 0.625, 0.5, 0.7802, 0.5, 0.7802, 0.75, 0.625, 0.75, 0.7605, 0.4879, 0.7802, 0.75, 0.7802, 0.75, 0.7802, 0.5, 0.625, 0.5, 0.7605, 0.4879, 0.7802, 0.5, 0.625, 0.5, 0.6121, 0.5588, 0.6121, 0.8675, 0.911, 0.8675, 0.911, 0.5588, 0.727, 0.5, 0.875, 0.5, 0.875, 0.6276, 0.727, 0.6276, 0.6121, 0.5588, 0.911, 0.5588, 0.875, 0.5, 0.727, 0.5, 0.6121, 0.8675, 0.6121, 0.5588, 0.727, 0.5, 0.727, 0.6276, 0.375, 0.0, 0.625, 0.0, 0.625, 0.25, 0.375, 0.25, 0.375, 0.25, 0.625, 0.25, 0.625, 0.5, 0.375, 0.5, 0.375, 0.5, 0.625, 0.5, 0.625, 0.75, 0.375, 0.75, 0.375, 0.75, 0.625, 0.75, 0.625, 1.0, 0.375, 1.0, 0.125, 0.5, 0.375, 0.5, 0.375, 0.75, 0.125, 0.75, 0.625, 0.5, 0.875, 0.5, 0.875, 0.75, 0.625, 0.75, 0.625, 0.5, 0.7802, 0.5, 0.7802, 0.75, 0.625, 0.75, 0.625, 0.75, 0.625, 0.5, 0.625, 0.5, 0.625, 0.75, 0.7802, 0.5, 0.7802, 0.75, 0.7802, 0.75, 0.7802, 0.5, 0.625, 0.5, 0.7802, 0.5, 0.7802, 0.5, 0.625, 0.5, 0.625, 0.5, 0.875, 0.5, 0.875, 0.5, 0.625, 0.5, 0.625, 0.6869, 0.875, 0.6869, 0.8616, 0.75, 0.625, 0.75, 0.875, 0.5, 0.875, 0.75, 0.8616, 0.75, 0.875, 0.6869, 0.875, 0.5, 0.625, 0.5, 0.875, 0.5, 0.875, 0.6869, 0.625, 0.6869, 0.875, 0.75, 0.625, 0.75, 0.625, 0.75, 0.8616, 0.75, 0.625, 0.75, 0.625, 0.5, 0.625, 0.5, 0.625, 0.6869, 0.625, 0.75, 0.875, 0.5, 0.875, 0.75, 0.875, 0.6276, 0.875, 0.5, 0.727, 0.5, 0.875, 0.5, 0.875, 0.6276, 0.727, 0.6276, 0.727, 0.6276, 0.875, 0.6276, 0.875, 0.75, 0.625, 0.75, 0.625, 0.75, 0.625, 0.5, 0.727, 0.5, 0.727, 0.6276, 0.625, 0.5, 0.625, 0.75, 0.7802, 0.75, 0.7802, 0.5, 0.625, 0.75, 0.625, 0.5, 0.625, 0.5, 0.625, 0.75, 0.7802, 0.5, 0.7802, 0.75, 0.7802, 0.75, 0.7802, 0.5, 0.7802, 0.75, 0.625, 0.75, 0.625, 0.75, 0.7802, 0.75, 0.6402, 0.4948, 0.625, 0.75, 0.875, 0.75, 0.8836, 0.5, 0.6402, 0.4948, 0.8836, 0.5, 0.8922, 0.5, 0.6373, 0.5, 0.625, 0.5, 0.625, 0.75, 0.875, 0.75, 0.875, 0.5, 0.8836, 0.5, 0.875, 0.75, 0.875, 0.75, 0.875, 0.6869, 0.8922, 0.5, 0.875, 0.5, 0.875, 0.75, 0.875, 0.6276, 0.875, 0.5, 0.727, 0.5, 0.875, 0.5, 0.875, 0.6276, 0.727, 0.6276, 0.625, 0.5, 0.875, 0.5, 0.875, 0.5, 0.727, 0.5, 0.727, 0.6276, 0.875, 0.6276, 0.875, 0.75, 0.625, 0.75, 0.625, 0.75, 0.625, 0.5, 0.727, 0.5, 0.727, 0.6276, 0.727, 0.5, 0.875, 0.5, 0.875, 0.6276, 0.727, 0.6276, 0.6121, 0.5588, 0.911, 0.5588, 0.875, 0.5, 0.727, 0.5, 0.6121, 0.8675, 0.6121, 0.5588, 0.727, 0.5, 0.727, 0.6276, 0.625, 0.5, 0.625, 0.75, 0.875, 0.75, 0.875, 0.5, 0.875, 0.5, 0.875, 0.75, 0.8638, 0.5638, 0.8603, 0.5303, 0.7747, 0.5303, 0.8603, 0.5303, 0.8638, 0.5638, 0.7782, 0.5638, 0.625, 0.5, 0.875, 0.5, 0.8603, 0.5303, 0.7747, 0.5303, 0.7782, 0.5638, 0.8638, 0.5638, 0.875, 0.75, 0.625, 0.75, 0.625, 0.75, 0.625, 0.5, 0.7747, 0.5303, 0.7782, 0.5638, 0.625, 0.5, 0.625, 0.75, 0.7802, 0.75, 0.7802, 0.5, 0.7802, 0.5, 0.7802, 0.75, 0.7802, 0.75, 0.7802, 0.5, 0.7802, 0.75, 0.625, 0.75, 0.625, 0.75, 0.7802, 0.75, 0.625, 0.5, 0.7802, 0.5, 0.7802, 0.5, 0.625, 0.5, 0.625, 0.5, 0.625, 0.75, 0.7802, 0.75, 0.7605, 0.4879, 0.625, 0.5, 0.7802, 0.5, 0.7802, 0.75, 0.625, 0.75, 0.7605, 0.4879, 0.7802, 0.75, 0.7802, 0.75, 0.7802, 0.5, 0.625, 0.5, 0.7605, 0.4879, 0.7802, 0.5, 0.625, 0.5, 0.6121, 0.5588, 0.6121, 0.8675, 0.911, 0.8675, 0.911, 0.5588, 0.727, 0.5, 0.875, 0.5, 0.875, 0.6276, 0.727, 0.6276, 0.6121, 0.5588, 0.911, 0.5588, 0.875, 0.5, 0.727, 0.5, 0.6121, 0.8675, 0.6121, 0.5588, 0.727, 0.5, 0.727, 0.6276, 0.625, 0.5, 0.7802, 0.5, 0.7802, 0.75, 0.625, 0.75, 0.625, 0.75, 0.625, 0.5, 0.625, 0.5, 0.625, 0.75, 0.7802, 0.5, 0.7802, 0.75, 0.7802, 0.75, 0.7802, 0.5, 0.625, 0.5, 0.7802, 0.5, 0.7802, 0.5, 0.625, 0.5, 0.625, 0.5, 0.875, 0.5, 0.875, 0.5, 0.625, 0.5, 0.625, 0.6869, 0.875, 0.6869, 0.8616, 0.75, 0.625, 0.75, 0.875, 0.5, 0.875, 0.75, 0.8616, 0.75, 0.875, 0.6869, 0.875, 0.5, 0.625, 0.5, 0.875, 0.5, 0.875, 0.6869, 0.625, 0.6869, 0.875, 0.75, 0.625, 0.75, 0.625, 0.75, 0.8616, 0.75, 0.625, 0.75, 0.625, 0.5, 0.625, 0.5, 0.625, 0.6869, 0.625, 0.75, 0.875, 0.5, 0.875, 0.75, 0.875, 0.6276, 0.875, 0.5, 0.727, 0.5, 0.875, 0.5, 0.875, 0.6276, 0.727, 0.6276, 0.727, 0.6276, 0.875, 0.6276, 0.875, 0.75, 0.625, 0.75, 0.625, 0.75, 0.625, 0.5, 0.727, 0.5, 0.727, 0.6276, 0.625, 0.5, 0.625, 0.75, 0.7802, 0.75, 0.7802, 0.5, 0.625, 0.75, 0.625, 0.5, 0.625, 0.5, 0.625, 0.75, 0.7802, 0.5, 0.7802, 0.75, 0.7802, 0.75, 0.7802, 0.5, 0.7802, 0.75, 0.625, 0.75, 0.625, 0.75, 0.7802, 0.75, 0.6402, 0.4948, 0.625, 0.75, 0.875, 0.75, 0.8836, 0.5, 0.6402, 0.4948, 0.8836, 0.5, 0.8922, 0.5, 0.6373, 0.5, 0.625, 0.5, 0.625, 0.75, 0.875, 0.75, 0.875, 0.5, 0.8836, 0.5, 0.875, 0.75, 0.875, 0.75, 0.875, 0.6869, 0.8922, 0.5, 0.875, 0.5, 0.875, 0.75, 0.875, 0.6276, 0.875, 0.5, 0.727, 0.5, 0.875, 0.5, 0.875, 0.6276, 0.727, 0.6276, 0.625, 0.5, 0.875, 0.5, 0.875, 0.5, 0.727, 0.5, 0.727, 0.6276, 0.875, 0.6276, 0.875, 0.75, 0.625, 0.75, 0.625, 0.75, 0.625, 0.5, 0.727, 0.5, 0.727, 0.6276, 0.727, 0.5, 0.875, 0.5, 0.875, 0.6276, 0.727, 0.6276, 0.6121, 0.5588, 0.911, 0.5588, 0.875, 0.5, 0.727, 0.5, 0.6121, 0.8675, 0.6121, 0.5588, 0.727, 0.5, 0.727, 0.6276, 0.625, 0.5, 0.625, 0.75, 0.875, 0.75, 0.875, 0.5, 0.875, 0.5, 0.875, 0.75, 0.8638, 0.5638, 0.8603, 0.5303, 0.7747, 0.5303, 0.8603, 0.5303, 0.8638, 0.5638, 0.7782, 0.5638, 0.625, 0.5, 0.875, 0.5, 0.8603, 0.5303, 0.7747, 0.5303, 0.7782, 0.5638, 0.8638, 0.5638, 0.875, 0.75, 0.625, 0.75, 0.625, 0.75, 0.625, 0.5, 0.7747, 0.5303, 0.7782, 0.5638, 0.625, 0.5, 0.625, 0.75, 0.7802, 0.75, 0.7802, 0.5, 0.7802, 0.5, 0.7802, 0.75, 0.7802, 0.75, 0.7802, 0.5, 0.7802, 0.75, 0.625, 0.75, 0.625, 0.75, 0.7802, 0.75, 0.625, 0.5, 0.7802, 0.5, 0.7802, 0.5, 0.625, 0.5, 0.625, 0.5, 0.625, 0.75, 0.7802, 0.75, 0.7605, 0.4879, 0.625, 0.5, 0.7802, 0.5, 0.7802, 0.75, 0.625, 0.75, 0.7605, 0.4879, 0.7802, 0.75, 0.7802, 0.75, 0.7802, 0.5, 0.625, 0.5, 0.7605, 0.4879, 0.7802, 0.5, 0.625, 0.5, 0.6121, 0.5588, 0.6121, 0.8675, 0.911, 0.8675, 0.911, 0.5588, 0.727, 0.5, 0.875, 0.5, 0.875, 0.6276, 0.727, 0.6276, 0.6121, 0.5588, 0.911, 0.5588, 0.875, 0.5, 0.727, 0.5, 0.6121, 0.8675, 0.6121, 0.5588, 0.727, 0.5, 0.727, 0.6276, 0.625, 0.5, 0.7802, 0.5, 0.7802, 0.75, 0.625, 0.75, 0.625, 0.75, 0.625, 0.5, 0.625, 0.5, 0.625, 0.75, 0.7802, 0.5, 0.7802, 0.75, 0.7802, 0.75, 0.7802, 0.5, 0.625, 0.5, 0.7802, 0.5, 0.7802, 0.5, 0.625, 0.5, 0.625, 0.5, 0.875, 0.5, 0.875, 0.5, 0.625, 0.5, 0.625, 0.6869, 0.875, 0.6869, 0.8616, 0.75, 0.625, 0.75, 0.875, 0.5, 0.875, 0.75, 0.8616, 0.75, 0.875, 0.6869, 0.875, 0.5, 0.625, 0.5, 0.875, 0.5, 0.875, 0.6869, 0.625, 0.6869, 0.875, 0.75, 0.625, 0.75, 0.625, 0.75, 0.8616, 0.75, 0.625, 0.75, 0.625, 0.5, 0.625, 0.5, 0.625, 0.6869, 0.625, 0.75, 0.875, 0.5, 0.875, 0.75, 0.875, 0.6276, 0.875, 0.5, 0.727, 0.5, 0.875, 0.5, 0.875, 0.6276, 0.727, 0.6276, 0.727, 0.6276, 0.875, 0.6276, 0.875, 0.75, 0.625, 0.75, 0.625, 0.75, 0.625, 0.5, 0.727, 0.5, 0.727, 0.6276, 0.625, 0.5, 0.625, 0.75, 0.7802, 0.75, 0.7802, 0.5, 0.625, 0.75, 0.625, 0.5, 0.625, 0.5, 0.625, 0.75, 0.7802, 0.5, 0.7802, 0.75, 0.7802, 0.75, 0.7802, 0.5, 0.7802, 0.75, 0.625, 0.75, 0.625, 0.75, 0.7802, 0.75, 0.6402, 0.4948, 0.625, 0.75, 0.875, 0.75, 0.8836, 0.5, 0.6402, 0.4948, 0.8836, 0.5, 0.8922, 0.5, 0.6373, 0.5, 0.625, 0.5, 0.625, 0.75, 0.875, 0.75, 0.875, 0.5, 0.8836, 0.5, 0.875, 0.75, 0.875, 0.75, 0.875, 0.6869, 0.8922, 0.5, 0.875, 0.5, 0.875, 0.75, 0.875, 0.6276, 0.875, 0.5, 0.727, 0.5, 0.875, 0.5, 0.875, 0.6276, 0.727, 0.6276, 0.625, 0.5, 0.875, 0.5, 0.875, 0.5, 0.727, 0.5, 0.727, 0.6276, 0.875, 0.6276, 0.875, 0.75, 0.625, 0.75, 0.625, 0.75, 0.625, 0.5, 0.727, 0.5, 0.727, 0.6276, 0.727, 0.5, 0.875, 0.5, 0.875, 0.6276, 0.727, 0.6276, 0.6121, 0.5588, 0.911, 0.5588, 0.875, 0.5, 0.727, 0.5, 0.6121, 0.8675, 0.6121, 0.5588, 0.727, 0.5, 0.727, 0.6276, 0.625, 0.5, 0.625, 0.75, 0.875, 0.75, 0.875, 0.5, 0.875, 0.5, 0.875, 0.75, 0.8638, 0.5638, 0.8603, 0.5303, 0.7747, 0.5303, 0.8603, 0.5303, 0.8638, 0.5638, 0.7782, 0.5638, 0.625, 0.5, 0.875, 0.5, 0.8603, 0.5303, 0.7747, 0.5303, 0.7782, 0.5638, 0.8638, 0.5638, 0.875, 0.75, 0.625, 0.75, 0.625, 0.75, 0.625, 0.5, 0.7747, 0.5303, 0.7782, 0.5638, 0.625, 0.5, 0.625, 0.75, 0.7802, 0.75, 0.7802, 0.5, 0.7802, 0.5, 0.7802, 0.75, 0.7802, 0.75, 0.7802, 0.5, 0.7802, 0.75, 0.625, 0.75, 0.625, 0.75, 0.7802, 0.75, 0.625, 0.5, 0.7802, 0.5, 0.7802, 0.5, 0.625, 0.5, 0.625, 0.5, 0.625, 0.75, 0.7802, 0.75, 0.7605, 0.4879, 0.625, 0.5, 0.7802, 0.5, 0.7802, 0.75, 0.625, 0.75, 0.7605, 0.4879, 0.7802, 0.75, 0.7802, 0.75, 0.7802, 0.5, 0.625, 0.5, 0.7605, 0.4879, 0.7802, 0.5, 0.625, 0.5, 0.6121, 0.5588, 0.6121, 0.8675, 0.911, 0.8675, 0.911, 0.5588, 0.727, 0.5, 0.875, 0.5, 0.875, 0.6276, 0.727, 0.6276, 0.6121, 0.5588, 0.911, 0.5588, 0.875, 0.5, 0.727, 0.5, 0.6121, 0.8675, 0.6121, 0.5588, 0.727, 0.5, 0.727, 0.6276, 0.625, 0.5, 0.7802, 0.5, 0.7802, 0.75, 0.625, 0.75, 0.625, 0.75, 0.625, 0.5, 0.625, 0.5, 0.625, 0.75, 0.7802, 0.5, 0.7802, 0.75, 0.7802, 0.75, 0.7802, 0.5, 0.625, 0.5, 0.7802, 0.5, 0.7802, 0.5, 0.625, 0.5, 0.625, 0.5, 0.875, 0.5, 0.875, 0.5, 0.625, 0.5, 0.625, 0.6869, 0.875, 0.6869, 0.8616, 0.75, 0.625, 0.75, 0.875, 0.5, 0.875, 0.75, 0.8616, 0.75, 0.875, 0.6869, 0.875, 0.5, 0.625, 0.5, 0.875, 0.5, 0.875, 0.6869, 0.625, 0.6869, 0.875, 0.75, 0.625, 0.75, 0.625, 0.75, 0.8616, 0.75, 0.625, 0.75, 0.625, 0.5, 0.625, 0.5, 0.625, 0.6869, 0.625, 0.75, 0.875, 0.5, 0.875, 0.75, 0.875, 0.6276, 0.875, 0.5, 0.727, 0.5, 0.875, 0.5, 0.875, 0.6276, 0.727, 0.6276, 0.727, 0.6276, 0.875, 0.6276, 0.875, 0.75, 0.625, 0.75, 0.625, 0.75, 0.625, 0.5, 0.727, 0.5, 0.727, 0.6276, 0.625, 0.5, 0.625, 0.75, 0.7802, 0.75, 0.7802, 0.5, 0.625, 0.75, 0.625, 0.5, 0.625, 0.5, 0.625, 0.75, 0.7802, 0.5, 0.7802, 0.75, 0.7802, 0.75, 0.7802, 0.5, 0.7802, 0.75, 0.625, 0.75, 0.625, 0.75, 0.7802, 0.75, 0.6402, 0.4948, 0.625, 0.75, 0.875, 0.75, 0.8836, 0.5, 0.6402, 0.4948, 0.8836, 0.5, 0.8922, 0.5, 0.6373, 0.5, 0.625, 0.5, 0.625, 0.75, 0.875, 0.75, 0.875, 0.5, 0.8836, 0.5, 0.875, 0.75, 0.875, 0.75, 0.875, 0.6869, 0.8922, 0.5, 0.875, 0.5, 0.875, 0.75, 0.875, 0.6276, 0.875, 0.5, 0.727, 0.5, 0.875, 0.5, 0.875, 0.6276, 0.727, 0.6276, 0.625, 0.5, 0.875, 0.5, 0.875, 0.5, 0.727, 0.5, 0.727, 0.6276, 0.875, 0.6276, 0.875, 0.75, 0.625, 0.75, 0.625, 0.75, 0.625, 0.5, 0.727, 0.5, 0.727, 0.6276, 0.727, 0.5, 0.875, 0.5, 0.875, 0.6276, 0.727, 0.6276, 0.6121, 0.5588, 0.911, 0.5588, 0.875, 0.5, 0.727, 0.5, 0.6121, 0.8675, 0.6121, 0.5588, 0.727, 0.5, 0.727, 0.6276, 0.625, 0.5, 0.625, 0.75, 0.875, 0.75, 0.875, 0.5, 0.875, 0.5, 0.875, 0.75, 0.8638, 0.5638, 0.8603, 0.5303, 0.7747, 0.5303, 0.8603, 0.5303, 0.8638, 0.5638, 0.7782, 0.5638, 0.625, 0.5, 0.875, 0.5, 0.8603, 0.5303, 0.7747, 0.5303, 0.7782, 0.5638, 0.8638, 0.5638, 0.875, 0.75, 0.625, 0.75, 0.625, 0.75, 0.625, 0.5, 0.7747, 0.5303, 0.7782, 0.5638, 0.625, 0.5, 0.625, 0.75, 0.7802, 0.75, 0.7802, 0.5, 0.7802, 0.5, 0.7802, 0.75, 0.7802, 0.75, 0.7802, 0.5, 0.7802, 0.75, 0.625, 0.75, 0.625, 0.75, 0.7802, 0.75, 0.625, 0.5, 0.7802, 0.5, 0.7802, 0.5, 0.625, 0.5, 0.625, 0.5, 0.625, 0.75, 0.7802, 0.75, 0.7605, 0.4879, 0.625, 0.5, 0.7802, 0.5, 0.7802, 0.75, 0.625, 0.75, 0.7605, 0.4879, 0.7802, 0.75, 0.7802, 0.75, 0.7802, 0.5, 0.625, 0.5, 0.7605, 0.4879, 0.7802, 0.5, 0.625, 0.5, 0.6121, 0.5588, 0.6121, 0.8675, 0.911, 0.8675, 0.911, 0.5588, 0.727, 0.5, 0.875, 0.5, 0.875, 0.6276, 0.727, 0.6276, 0.6121, 0.5588, 0.911, 0.5588, 0.875, 0.5, 0.727, 0.5, 0.6121, 0.8675, 0.6121, 0.5588, 0.727, 0.5, 0.727, 0.6276, 0.625, 0.5, 0.7802, 0.5, 0.7802, 0.75, 0.625, 0.75, 0.625, 0.75, 0.625, 0.5, 0.625, 0.5, 0.625, 0.75, 0.7802, 0.5, 0.7802, 0.75, 0.7802, 0.75, 0.7802, 0.5, 0.625, 0.5, 0.7802, 0.5, 0.7802, 0.5, 0.625, 0.5, 0.625, 0.5, 0.875, 0.5, 0.875, 0.5, 0.625, 0.5, 0.625, 0.6869, 0.875, 0.6869, 0.8616, 0.75, 0.625, 0.75, 0.875, 0.5, 0.875, 0.75, 0.8616, 0.75, 0.875, 0.6869, 0.875, 0.5, 0.625, 0.5, 0.875, 0.5, 0.875, 0.6869, 0.625, 0.6869, 0.875, 0.75, 0.625, 0.75, 0.625, 0.75, 0.8616, 0.75, 0.625, 0.75, 0.625, 0.5, 0.625, 0.5, 0.625, 0.6869, 0.625, 0.75, 0.875, 0.5, 0.875, 0.75, 0.875, 0.6276, 0.875, 0.5, 0.727, 0.5, 0.875, 0.5, 0.875, 0.6276, 0.727, 0.6276, 0.727, 0.6276, 0.875, 0.6276, 0.875, 0.75, 0.625, 0.75, 0.625, 0.75, 0.625, 0.5, 0.727, 0.5, 0.727, 0.6276, 0.625, 0.5, 0.625, 0.75, 0.7802, 0.75, 0.7802, 0.5, 0.625, 0.75, 0.625, 0.5, 0.625, 0.5, 0.625, 0.75, 0.7802, 0.5, 0.7802, 0.75, 0.7802, 0.75, 0.7802, 0.5, 0.7802, 0.75, 0.625, 0.75, 0.625, 0.75, 0.7802, 0.75, 0.6402, 0.4948, 0.625, 0.75, 0.875, 0.75, 0.8836, 0.5, 0.6402, 0.4948, 0.8836, 0.5, 0.8922, 0.5, 0.6373, 0.5, 0.625, 0.5, 0.625, 0.75, 0.875, 0.75, 0.875, 0.5, 0.8836, 0.5, 0.875, 0.75, 0.875, 0.75, 0.875, 0.6869, 0.8922, 0.5, 0.875, 0.5, 0.875, 0.75, 0.875, 0.6276, 0.875, 0.5, 0.727, 0.5, 0.875, 0.5, 0.875, 0.6276, 0.727, 0.6276, 0.625, 0.5, 0.875, 0.5, 0.875, 0.5, 0.727, 0.5, 0.727, 0.6276, 0.875, 0.6276, 0.875, 0.75, 0.625, 0.75, 0.625, 0.75, 0.625, 0.5, 0.727, 0.5, 0.727, 0.6276, 0.727, 0.5, 0.875, 0.5, 0.875, 0.6276, 0.727, 0.6276, 0.6121, 0.5588, 0.911, 0.5588, 0.875, 0.5, 0.727, 0.5, 0.6121, 0.8675, 0.6121, 0.5588, 0.727, 0.5, 0.727, 0.6276, 0.625, 0.5, 0.625, 0.75, 0.875, 0.75, 0.875, 0.5, 0.875, 0.5, 0.875, 0.75, 0.8638, 0.5638, 0.8603, 0.5303, 0.7747, 0.5303, 0.8603, 0.5303, 0.8638, 0.5638, 0.7782, 0.5638, 0.625, 0.5, 0.875, 0.5, 0.8603, 0.5303, 0.7747, 0.5303, 0.7782, 0.5638, 0.8638, 0.5638, 0.875, 0.75, 0.625, 0.75, 0.625, 0.75, 0.625, 0.5, 0.7747, 0.5303, 0.7782, 0.5638, 0.625, 0.5, 0.625, 0.75, 0.7802, 0.75, 0.7802, 0.5, 0.7802, 0.5, 0.7802, 0.75, 0.7802, 0.75, 0.7802, 0.5, 0.7802, 0.75, 0.625, 0.75, 0.625, 0.75, 0.7802, 0.75, 0.625, 0.5, 0.7802, 0.5, 0.7802, 0.5, 0.625, 0.5, 0.625, 0.5, 0.625, 0.75, 0.7802, 0.75, 0.7605, 0.4879, 0.625, 0.5, 0.7802, 0.5, 0.7802, 0.75, 0.625, 0.75, 0.7605, 0.4879, 0.7802, 0.75, 0.7802, 0.75, 0.7802, 0.5, 0.625, 0.5, 0.7605, 0.4879, 0.7802, 0.5, 0.625, 0.5, 0.6121, 0.5588, 0.6121, 0.8675, 0.911, 0.8675, 0.911, 0.5588, 0.727, 0.5, 0.875, 0.5, 0.875, 0.6276, 0.727, 0.6276, 0.6121, 0.5588, 0.911, 0.5588, 0.875, 0.5, 0.727, 0.5, 0.6121, 0.8675, 0.6121, 0.5588, 0.727, 0.5, 0.727, 0.6276])
me_cube_006.materials.append(mat_material)
me_cube_006.update()
me_cube_006.normals_split_custom_set([tuple(v) for v in zip(*[iter([-0.4806, 0.8768, 0.01755, -0.4806, 0.8768, 0.01755, -0.4806, 0.8768, 0.01755, -0.4806, 0.8768, 0.01755, -0.6155, -0.121, 0.7788, -0.6155, -0.121, 0.7788, -0.6155, -0.121, 0.7788, -0.6155, -0.121, 0.7788, 0.6155, 0.121, -0.7788, 0.6155, 0.121, -0.7788, 0.6155, 0.121, -0.7788, 0.6155, 0.121, -0.7788, 0.5541, 0.7827, 0.2836, 0.5541, 0.7827, 0.2836, 0.5541, 0.7827, 0.2836, 0.5541, 0.7827, 0.2836, 0.2569, -0.07501, -0.9635, 0.2569, -0.07501, -0.9635, 0.2569, -0.07501, -0.9635, 0.2569, -0.07501, -0.9635, -0.1127, 0.9668, 0.2293, -0.1127, 0.9668, 0.2293, -0.1127, 0.9668, 0.2293, -0.1127, 0.9668, 0.2293, -0.9962, 0.06486, 0.05786, -0.9962, 0.06486, 0.05786, -0.9962, 0.06486, 0.05786, -0.9962, 0.06486, 0.05786, -0.9962, 0.06486, 0.05786, -0.03804, 0.8038, -0.5937, -0.03804, 0.8038, -0.5937, -0.03804, 0.8038, -0.5937, -0.03804, 0.8038, -0.5937, -0.2417, 0.1912, 0.9513, -0.2417, 0.1912, 0.9513, -0.2417, 0.1912, 0.9513, -0.2417, 0.1912, 0.9513, 0.9994, 0.03249, -0.01239, 0.9994, 0.03249, -0.01239, 0.9994, 0.03249, -0.01239, 0.9994, 0.03249, -0.01239, 0.9994, 0.03249, -0.01239, -0.3418, 0.4423, 0.8292, -0.3418, 0.4423, 0.8292, -0.3418, 0.4423, 0.8292, -0.3418, 0.4423, 0.8292, -0.5321, 0.8282, -0.1759, -0.5321, 0.8282, -0.1759, -0.5321, 0.8282, -0.1759, -0.5321, 0.8282, -0.1759, 0.3228, 0.9277, 0.1875, 0.3228, 0.9277, 0.1875, 0.3228, 0.9277, 0.1875, 0.3228, 0.9277, 0.1875, 0.225, 0.1405, -0.9642, 0.225, 0.1405, -0.9642, 0.225, 0.1405, -0.9642, 0.225, 0.1405, -0.9642, -0.3385, 0.9363, 0.09381, -0.3385, 0.9363, 0.09381, -0.3385, 0.9363, 0.09381, -0.3385, 0.9363, 0.09381, -0.1342, -0.3041, 0.9431, -0.1342, -0.3041, 0.9431, -0.1342, -0.3041, 0.9431, -0.1342, -0.3041, 0.9431, 0.1746, 0.2767, -0.945, 0.1746, 0.2767, -0.945, 0.1746, 0.2767, -0.945, 0.1746, 0.2767, -0.945, 0.7495, 0.6468, 0.1412, 0.7495, 0.6468, 0.1412, 0.7495, 0.6468, 0.1412, 0.7495, 0.6468, 0.1412, -0.3634, 0.9278, 0.08423, -0.3634, 0.9278, 0.08423, -0.3634, 0.9278, 0.08423, -0.3634, 0.9278, 0.08423, 0.7463, 0.3811, -0.5457, 0.7463, 0.3811, -0.5457, 0.7463, 0.3811, -0.5457, 0.7463, 0.3811, -0.5457, -0.6225, 0.7824, 0.0199, -0.6225, 0.7824, 0.0199, -0.6225, 0.7824, 0.0199, -0.6225, 0.7824, 0.0199, 0.007329, 0.5359, 0.8442, 0.007329, 0.5359, 0.8442, 0.007329, 0.5359, 0.8442, 0.007329, 0.5359, 0.8442, 0.007329, 0.5359, 0.8442, 0.1248, -0.2957, 0.9471, 0.1248, -0.2957, 0.9471, 0.1248, -0.2957, 0.9471, 0.1248, -0.2957, 0.9471, 0.6755, -0.7362, 0.0413, 0.6755, -0.7362, 0.0413, 0.6755, -0.7362, 0.0413, 0.6755, -0.7362, 0.0413, 0.4164, 0.9078, -0.04952, 0.4164, 0.9078, -0.04952, 0.4164, 0.9078, -0.04952, 0.4164, 0.9078, -0.04952, 0.03175, -0.9984, -0.04708, 0.03175, -0.9984, -0.04708, 0.03175, -0.9984, -0.04708, 0.03175, -0.9984, -0.04708, 0.1856, -0.05098, -0.9813, 0.1856, -0.05098, -0.9813, 0.1856, -0.05098, -0.9813, 0.1856, -0.05098, -0.9813, 0.2215, -0.3099, -0.9246, 0.2215, -0.3099, -0.9246, 0.2215, -0.3099, -0.9246, 0.2215, -0.3099, -0.9246, 0.2476, 0.9257, 0.2859, 0.2476, 0.9257, 0.2859, 0.2476, 0.9257, 0.2859, 0.2476, 0.9257, 0.2859, -0.612, 0.6883, -0.3895, -0.612, 0.6883, -0.3895, -0.612, 0.6883, -0.3895, -0.612, 0.6883, -0.3895, -0.9305, -0.07561, 0.3584, -0.9305, -0.07561, 0.3584, -0.9305, -0.07561, 0.3584, -0.9305, -0.07561, 0.3584, 0.1968, -0.9804, -0.002076, 0.1968, -0.9804, -0.002076, 0.1968, -0.9804, -0.002076, 0.1968, -0.9804, -0.002076, 0.6474, -0.05829, 0.7599, 0.6474, -0.05829, 0.7599, 0.6474, -0.05829, 0.7599, 0.6474, -0.05829, 0.7599, 0.3206, -0.09111, 0.9428, 0.3206, -0.09111, 0.9428, 0.3206, -0.09111, 0.9428, 0.3206, -0.09111, 0.9428, 0.223, 0.115, -0.968, 0.223, 0.115, -0.968, 0.223, 0.115, -0.968, 0.223, 0.115, -0.968, 0.09413, 0.9941, -0.05405, 0.09413, 0.9941, -0.05405, 0.09413, 0.9941, -0.05405, 0.09413, 0.9941, -0.05405, -0.4262, 0.721, 0.5463, -0.4262, 0.721, 0.5463, -0.4262, 0.721, 0.5463, -0.4262, 0.721, 0.5463, 0.4877, 0.8519, -0.1907, 0.4877, 0.8519, -0.1907, 0.4877, 0.8519, -0.1907, 0.4877, 0.8519, -0.1907, 0.3869, -0.362, 0.8481, 0.3869, -0.362, 0.8481, 0.3869, -0.362, 0.8481, 0.3869, -0.362, 0.8481, -0.3629, 0.3104, -0.8786, -0.3629, 0.3104, -0.8786, -0.3629, 0.3104, -0.8786, -0.3629, 0.3104, -0.8786, 0.6734, -0.5478, 0.4965, 0.6734, -0.5478, 0.4965, 0.6734, -0.5478, 0.4965, 0.6734, -0.5478, 0.4965, -0.8534, 0.1986, -0.4819, -0.8534, 0.1986, -0.4819, -0.8534, 0.1986, -0.4819, -0.8534, 0.1986, -0.4819, 0.4708, 0.8728, -0.1288, 0.4708, 0.8728, -0.1288, 0.4708, 0.8728, -0.1288, 0.4708, 0.8728, -0.1288, -0.4824, 0.7022, 0.5237, -0.4824, 0.7022, 0.5237, -0.4824, 0.7022, 0.5237, -0.4824, 0.7022, 0.5237, -0.4727, 0.6392, -0.6066, -0.4727, 0.6392, -0.6066, -0.4727, 0.6392, -0.6066, -0.4727, 0.6392, -0.6066, 0.5037, -0.3099, 0.8064, 0.5037, -0.3099, 0.8064, 0.5037, -0.3099, 0.8064, 0.5037, -0.3099, 0.8064, -0.3775, 0.9257, -0.02408, -0.3775, 0.9257, -0.02408, -0.3775, 0.9257, -0.02408, -0.3775, 0.9257, -0.02408, 0.7069, 0.6883, -0.163, 0.7069, 0.6883, -0.163, 0.7069, 0.6883, -0.163, 0.7069, 0.6883, -0.163, -9.537e-07, -3.129e-07, 1.0, -9.537e-07, -3.129e-07, 1.0, -9.537e-07, -3.129e-07, 1.0, -9.537e-07, -3.129e-07, 1.0, -3.175e-13, 1.0, 3.278e-07, -3.175e-13, 1.0, 3.278e-07, -3.175e-13, 1.0, 3.278e-07, -3.175e-13, 1.0, 3.278e-07, 9.537e-07, 3.129e-07, -1.0, 9.537e-07, 3.129e-07, -1.0, 9.537e-07, 3.129e-07, -1.0, 9.537e-07, 3.129e-07, -1.0, 3.175e-13, -1.0, -2.98e-07, 3.175e-13, -1.0, -2.98e-07, 3.175e-13, -1.0, -2.98e-07, 3.175e-13, -1.0, -2.98e-07, -1.0, 2.98e-08, -9.537e-07, -1.0, 2.98e-08, -9.537e-07, -1.0, 2.98e-08, -9.537e-07, -1.0, 2.98e-08, -9.537e-07, 1.0, -5.96e-08, 9.537e-07, 1.0, -5.96e-08, 9.537e-07, 1.0, -5.96e-08, 9.537e-07, 1.0, -5.96e-08, 9.537e-07, 0.8768, -0.01755, 0.4806, 0.8768, -0.01755, 0.4806, 0.8768, -0.01755, 0.4806, 0.8768, -0.01755, 0.4806, -0.121, -0.7788, 0.6155, -0.121, -0.7788, 0.6155, -0.121, -0.7788, 0.6155, -0.121, -0.7788, 0.6155, 0.121, 0.7788, -0.6155, 0.121, 0.7788, -0.6155, 0.121, 0.7788, -0.6155, 0.121, 0.7788, -0.6155, 0.7827, -0.2836, -0.5541, 0.7827, -0.2836, -0.5541, 0.7827, -0.2836, -0.5541, 0.7827, -0.2836, -0.5541, -0.07501, 0.9635, -0.2569, -0.07501, 0.9635, -0.2569, -0.07501, 0.9635, -0.2569, -0.07501, 0.9635, -0.2569, 0.9668, -0.2293, 0.1127, 0.9668, -0.2293, 0.1127, 0.9668, -0.2293, 0.1127, 0.9668, -0.2293, 0.1127, 0.06486, -0.05786, 0.9962, 0.06486, -0.05786, 0.9962, 0.06486, -0.05786, 0.9962, 0.06486, -0.05786, 0.9962, 0.06486, -0.05786, 0.9962, 0.8038, 0.5937, 0.03804, 0.8038, 0.5937, 0.03804, 0.8038, 0.5937, 0.03804, 0.8038, 0.5937, 0.03804, 0.1912, -0.9513, 0.2417, 0.1912, -0.9513, 0.2417, 0.1912, -0.9513, 0.2417, 0.1912, -0.9513, 0.2417, 0.03249, 0.01239, -0.9994, 0.03249, 0.01239, -0.9994, 0.03249, 0.01239, -0.9994, 0.03249, 0.01239, -0.9994, 0.03249, 0.01239, -0.9994, 0.4423, -0.8292, 0.3418, 0.4423, -0.8292, 0.3418, 0.4423, -0.8292, 0.3418, 0.4423, -0.8292, 0.3418, 0.8282, 0.1759, 0.5321, 0.8282, 0.1759, 0.5321, 0.8282, 0.1759, 0.5321, 0.8282, 0.1759, 0.5321, 0.9277, -0.1875, -0.3228, 0.9277, -0.1875, -0.3228, 0.9277, -0.1875, -0.3228, 0.9277, -0.1875, -0.3228, 0.1405, 0.9642, -0.225, 0.1405, 0.9642, -0.225, 0.1405, 0.9642, -0.225, 0.1405, 0.9642, -0.225, 0.9363, -0.09381, 0.3385, 0.9363, -0.09381, 0.3385, 0.9363, -0.09381, 0.3385, 0.9363, -0.09381, 0.3385, -0.3041, -0.9431, 0.1342, -0.3041, -0.9431, 0.1342, -0.3041, -0.9431, 0.1342, -0.3041, -0.9431, 0.1342, 0.2767, 0.945, -0.1746, 0.2767, 0.945, -0.1746, 0.2767, 0.945, -0.1746, 0.2767, 0.945, -0.1746, 0.6468, -0.1412, -0.7495, 0.6468, -0.1412, -0.7495, 0.6468, -0.1412, -0.7495, 0.6468, -0.1412, -0.7495, 0.9278, -0.08423, 0.3634, 0.9278, -0.08423, 0.3634, 0.9278, -0.08423, 0.3634, 0.9278, -0.08423, 0.3634, 0.3811, 0.5457, -0.7463, 0.3811, 0.5457, -0.7463, 0.3811, 0.5457, -0.7463, 0.3811, 0.5457, -0.7463, 0.7824, -0.0199, 0.6225, 0.7824, -0.0199, 0.6225, 0.7824, -0.0199, 0.6225, 0.7824, -0.0199, 0.6225, 0.5359, -0.8442, -0.007329, 0.5359, -0.8442, -0.007329, 0.5359, -0.8442, -0.007329, 0.5359, -0.8442, -0.007329, 0.5359, -0.8442, -0.007329, -0.2957, -0.9471, -0.1248, -0.2957, -0.9471, -0.1248, -0.2957, -0.9471, -0.1248, -0.2957, -0.9471, -0.1248, -0.7362, -0.0413, -0.6755, -0.7362, -0.0413, -0.6755, -0.7362, -0.0413, -0.6755, -0.7362, -0.0413, -0.6755, 0.9078, 0.04952, -0.4164, 0.9078, 0.04952, -0.4164, 0.9078, 0.04952, -0.4164, 0.9078, 0.04952, -0.4164, -0.9984, 0.04708, -0.03175, -0.9984, 0.04708, -0.03175, -0.9984, 0.04708, -0.03175, -0.9984, 0.04708, -0.03175, -0.05098, 0.9813, -0.1856, -0.05098, 0.9813, -0.1856, -0.05098, 0.9813, -0.1856, -0.05098, 0.9813, -0.1856, -0.3099, 0.9246, -0.2215, -0.3099, 0.9246, -0.2215, -0.3099, 0.9246, -0.2215, -0.3099, 0.9246, -0.2215, 0.9257, -0.2859, -0.2476, 0.9257, -0.2859, -0.2476, 0.9257, -0.2859, -0.2476, 0.9257, -0.2859, -0.2476, 0.6883, 0.3895, 0.612, 0.6883, 0.3895, 0.612, 0.6883, 0.3895, 0.612, 0.6883, 0.3895, 0.612, -0.07561, -0.3584, 0.9305, -0.07561, -0.3584, 0.9305, -0.07561, -0.3584, 0.9305, -0.07561, -0.3584, 0.9305, -0.9804, 0.002076, -0.1968, -0.9804, 0.002076, -0.1968, -0.9804, 0.002076, -0.1968, -0.9804, 0.002076, -0.1968, -0.05829, -0.7599, -0.6474, -0.05829, -0.7599, -0.6474, -0.05829, -0.7599, -0.6474, -0.05829, -0.7599, -0.6474, -0.09111, -0.9428, -0.3206, -0.09111, -0.9428, -0.3206, -0.09111, -0.9428, -0.3206, -0.09111, -0.9428, -0.3206, 0.115, 0.968, -0.223, 0.115, 0.968, -0.223, 0.115, 0.968, -0.223, 0.115, 0.968, -0.223, 0.9941, 0.05405, -0.09413, 0.9941, 0.05405, -0.09413, 0.9941, 0.05405, -0.09413, 0.9941, 0.05405, -0.09413, 0.721, -0.5463, 0.4262, 0.721, -0.5463, 0.4262, 0.721, -0.5463, 0.4262, 0.721, -0.5463, 0.4262, 0.8519, 0.1907, -0.4877, 0.8519, 0.1907, -0.4877, 0.8519, 0.1907, -0.4877, 0.8519, 0.1907, -0.4877, -0.362, -0.8481, -0.3869, -0.362, -0.8481, -0.3869, -0.362, -0.8481, -0.3869, -0.362, -0.8481, -0.3869, 0.3104, 0.8786, 0.3629, 0.3104, 0.8786, 0.3629, 0.3104, 0.8786, 0.3629, 0.3104, 0.8786, 0.3629, -0.5478, -0.4965, -0.6734, -0.5478, -0.4965, -0.6734, -0.5478, -0.4965, -0.6734, -0.5478, -0.4965, -0.6734, 0.1986, 0.4819, 0.8534, 0.1986, 0.4819, 0.8534, 0.1986, 0.4819, 0.8534, 0.1986, 0.4819, 0.8534, 0.8728, 0.1288, -0.4708, 0.8728, 0.1288, -0.4708, 0.8728, 0.1288, -0.4708, 0.8728, 0.1288, -0.4708, 0.7022, -0.5237, 0.4824, 0.7022, -0.5237, 0.4824, 0.7022, -0.5237, 0.4824, 0.7022, -0.5237, 0.4824, 0.6392, 0.6066, 0.4727, 0.6392, 0.6066, 0.4727, 0.6392, 0.6066, 0.4727, 0.6392, 0.6066, 0.4727, -0.3099, -0.8064, -0.5037, -0.3099, -0.8064, -0.5037, -0.3099, -0.8064, -0.5037, -0.3099, -0.8064, -0.5037, 0.9257, 0.02408, 0.3775, 0.9257, 0.02408, 0.3775, 0.9257, 0.02408, 0.3775, 0.9257, 0.02408, 0.3775, 0.6883, 0.163, -0.7069, 0.6883, 0.163, -0.7069, 0.6883, 0.163, -0.7069, 0.6883, 0.163, -0.7069, 0.4806, -0.01755, -0.8768, 0.4806, -0.01755, -0.8768, 0.4806, -0.01755, -0.8768, 0.4806, -0.01755, -0.8768, 0.6155, -0.7788, 0.121, 0.6155, -0.7788, 0.121, 0.6155, -0.7788, 0.121, 0.6155, -0.7788, 0.121, -0.6155, 0.7788, -0.121, -0.6155, 0.7788, -0.121, -0.6155, 0.7788, -0.121, -0.6155, 0.7788, -0.121, -0.5541, -0.2836, -0.7827, -0.5541, -0.2836, -0.7827, -0.5541, -0.2836, -0.7827, -0.5541, -0.2836, -0.7827, -0.2569, 0.9635, 0.07501, -0.2569, 0.9635, 0.07501, -0.2569, 0.9635, 0.07501, -0.2569, 0.9635, 0.07501, 0.1127, -0.2293, -0.9668, 0.1127, -0.2293, -0.9668, 0.1127, -0.2293, -0.9668, 0.1127, -0.2293, -0.9668, 0.9962, -0.05786, -0.06486, 0.9962, -0.05786, -0.06486, 0.9962, -0.05786, -0.06486, 0.9962, -0.05786, -0.06486, 0.9962, -0.05786, -0.06486, 0.03804, 0.5937, -0.8038, 0.03804, 0.5937, -0.8038, 0.03804, 0.5937, -0.8038, 0.03804, 0.5937, -0.8038, 0.2417, -0.9513, -0.1912, 0.2417, -0.9513, -0.1912, 0.2417, -0.9513, -0.1912, 0.2417, -0.9513, -0.1912, -0.9994, 0.01239, -0.03249, -0.9994, 0.01239, -0.03249, -0.9994, 0.01239, -0.03249, -0.9994, 0.01239, -0.03249, -0.9994, 0.01239, -0.03249, 0.3418, -0.8292, -0.4423, 0.3418, -0.8292, -0.4423, 0.3418, -0.8292, -0.4423, 0.3418, -0.8292, -0.4423, 0.5321, 0.1759, -0.8282, 0.5321, 0.1759, -0.8282, 0.5321, 0.1759, -0.8282, 0.5321, 0.1759, -0.8282, -0.3228, -0.1875, -0.9277, -0.3228, -0.1875, -0.9277, -0.3228, -0.1875, -0.9277, -0.3228, -0.1875, -0.9277, -0.225, 0.9642, -0.1405, -0.225, 0.9642, -0.1405, -0.225, 0.9642, -0.1405, -0.225, 0.9642, -0.1405, 0.3385, -0.09381, -0.9363, 0.3385, -0.09381, -0.9363, 0.3385, -0.09381, -0.9363, 0.3385, -0.09381, -0.9363, 0.1342, -0.9431, 0.3041, 0.1342, -0.9431, 0.3041, 0.1342, -0.9431, 0.3041, 0.1342, -0.9431, 0.3041, -0.1746, 0.945, -0.2767, -0.1746, 0.945, -0.2767, -0.1746, 0.945, -0.2767, -0.1746, 0.945, -0.2767, -0.7495, -0.1412, -0.6468, -0.7495, -0.1412, -0.6468, -0.7495, -0.1412, -0.6468, -0.7495, -0.1412, -0.6468, 0.3634, -0.08423, -0.9278, 0.3634, -0.08423, -0.9278, 0.3634, -0.08423, -0.9278, 0.3634, -0.08423, -0.9278, -0.7463, 0.5457, -0.3811, -0.7463, 0.5457, -0.3811, -0.7463, 0.5457, -0.3811, -0.7463, 0.5457, -0.3811, 0.6225, -0.0199, -0.7824, 0.6225, -0.0199, -0.7824, 0.6225, -0.0199, -0.7824, 0.6225, -0.0199, -0.7824, -0.007329, -0.8442, -0.5359, -0.007329, -0.8442, -0.5359, -0.007329, -0.8442, -0.5359, -0.007329, -0.8442, -0.5359, -0.007329, -0.8442, -0.5359, -0.1248, -0.9471, 0.2957, -0.1248, -0.9471, 0.2957, -0.1248, -0.9471, 0.2957, -0.1248, -0.9471, 0.2957, -0.6755, -0.0413, 0.7362, -0.6755, -0.0413, 0.7362, -0.6755, -0.0413, 0.7362, -0.6755, -0.0413, 0.7362, -0.4164, 0.04952, -0.9078, -0.4164, 0.04952, -0.9078, -0.4164, 0.04952, -0.9078, -0.4164, 0.04952, -0.9078, -0.03175, 0.04708, 0.9984, -0.03175, 0.04708, 0.9984, -0.03175, 0.04708, 0.9984, -0.03175, 0.04708, 0.9984, -0.1856, 0.9813, 0.05098, -0.1856, 0.9813, 0.05098, -0.1856, 0.9813, 0.05098, -0.1856, 0.9813, 0.05098, -0.2215, 0.9246, 0.3099, -0.2215, 0.9246, 0.3099, -0.2215, 0.9246, 0.3099, -0.2215, 0.9246, 0.3099, -0.2476, -0.2859, -0.9257, -0.2476, -0.2859, -0.9257, -0.2476, -0.2859, -0.9257, -0.2476, -0.2859, -0.9257, 0.612, 0.3895, -0.6883, 0.612, 0.3895, -0.6883, 0.612, 0.3895, -0.6883, 0.612, 0.3895, -0.6883, 0.9305, -0.3584, 0.07561, 0.9305, -0.3584, 0.07561, 0.9305, -0.3584, 0.07561, 0.9305, -0.3584, 0.07561, -0.1968, 0.002075, 0.9804, -0.1968, 0.002075, 0.9804, -0.1968, 0.002075, 0.9804, -0.1968, 0.002075, 0.9804, -0.6474, -0.7599, 0.05829, -0.6474, -0.7599, 0.05829, -0.6474, -0.7599, 0.05829, -0.6474, -0.7599, 0.05829, -0.3206, -0.9428, 0.0911, -0.3206, -0.9428, 0.0911, -0.3206, -0.9428, 0.0911, -0.3206, -0.9428, 0.0911, -0.223, 0.968, -0.115, -0.223, 0.968, -0.115, -0.223, 0.968, -0.115, -0.223, 0.968, -0.115, -0.09413, 0.05405, -0.9941, -0.09413, 0.05405, -0.9941, -0.09413, 0.05405, -0.9941, -0.09413, 0.05405, -0.9941, 0.4262, -0.5463, -0.721, 0.4262, -0.5463, -0.721, 0.4262, -0.5463, -0.721, 0.4262, -0.5463, -0.721, -0.4877, 0.1907, -0.8519, -0.4877, 0.1907, -0.8519, -0.4877, 0.1907, -0.8519, -0.4877, 0.1907, -0.8519, -0.3869, -0.8481, 0.362, -0.3869, -0.8481, 0.362, -0.3869, -0.8481, 0.362, -0.3869, -0.8481, 0.362, 0.3629, 0.8786, -0.3104, 0.3629, 0.8786, -0.3104, 0.3629, 0.8786, -0.3104, 0.3629, 0.8786, -0.3104, -0.6734, -0.4965, 0.5478, -0.6734, -0.4965, 0.5478, -0.6734, -0.4965, 0.5478, -0.6734, -0.4965, 0.5478, 0.8534, 0.4819, -0.1986, 0.8534, 0.4819, -0.1986, 0.8534, 0.4819, -0.1986, 0.8534, 0.4819, -0.1986, -0.4708, 0.1288, -0.8728, -0.4708, 0.1288, -0.8728, -0.4708, 0.1288, -0.8728, -0.4708, 0.1288, -0.8728, 0.4824, -0.5237, -0.7022, 0.4824, -0.5237, -0.7022, 0.4824, -0.5237, -0.7022, 0.4824, -0.5237, -0.7022, 0.4727, 0.6066, -0.6392, 0.4727, 0.6066, -0.6392, 0.4727, 0.6066, -0.6392, 0.4727, 0.6066, -0.6392, -0.5037, -0.8064, 0.3099, -0.5037, -0.8064, 0.3099, -0.5037, -0.8064, 0.3099, -0.5037, -0.8064, 0.3099, 0.3775, 0.02408, -0.9257, 0.3775, 0.02408, -0.9257, 0.3775, 0.02408, -0.9257, 0.3775, 0.02408, -0.9257, -0.7069, 0.163, -0.6883, -0.7069, 0.163, -0.6883, -0.7069, 0.163, -0.6883, -0.7069, 0.163, -0.6883, -0.8768, -0.01755, -0.4806, -0.8768, -0.01755, -0.4806, -0.8768, -0.01755, -0.4806, -0.8768, -0.01755, -0.4806, 0.121, -0.7788, -0.6155, 0.121, -0.7788, -0.6155, 0.121, -0.7788, -0.6155, 0.121, -0.7788, -0.6155, -0.121, 0.7788, 0.6155, -0.121, 0.7788, 0.6155, -0.121, 0.7788, 0.6155, -0.121, 0.7788, 0.6155, -0.7827, -0.2836, 0.5541, -0.7827, -0.2836, 0.5541, -0.7827, -0.2836, 0.5541, -0.7827, -0.2836, 0.5541, 0.07501, 0.9635, 0.2569, 0.07501, 0.9635, 0.2569, 0.07501, 0.9635, 0.2569, 0.07501, 0.9635, 0.2569, -0.9668, -0.2293, -0.1127, -0.9668, -0.2293, -0.1127, -0.9668, -0.2293, -0.1127, -0.9668, -0.2293, -0.1127, -0.06486, -0.05786, -0.9962, -0.06486, -0.05786, -0.9962, -0.06486, -0.05786, -0.9962, -0.06486, -0.05786, -0.9962, -0.06486, -0.05786, -0.9962, -0.8038, 0.5937, -0.03804, -0.8038, 0.5937, -0.03804, -0.8038, 0.5937, -0.03804, -0.8038, 0.5937, -0.03804, -0.1912, -0.9513, -0.2417, -0.1912, -0.9513, -0.2417, -0.1912, -0.9513, -0.2417, -0.1912, -0.9513, -0.2417, -0.0325, 0.01239, 0.9994, -0.0325, 0.01239, 0.9994, -0.0325, 0.01239, 0.9994, -0.0325, 0.01239, 0.9994, -0.0325, 0.01239, 0.9994, -0.4423, -0.8292, -0.3418, -0.4423, -0.8292, -0.3418, -0.4423, -0.8292, -0.3418, -0.4423, -0.8292, -0.3418, -0.8282, 0.1759, -0.5321, -0.8282, 0.1759, -0.5321, -0.8282, 0.1759, -0.5321, -0.8282, 0.1759, -0.5321, -0.9277, -0.1875, 0.3228, -0.9277, -0.1875, 0.3228, -0.9277, -0.1875, 0.3228, -0.9277, -0.1875, 0.3228, -0.1405, 0.9642, 0.225, -0.1405, 0.9642, 0.225, -0.1405, 0.9642, 0.225, -0.1405, 0.9642, 0.225, -0.9363, -0.09381, -0.3385, -0.9363, -0.09381, -0.3385, -0.9363, -0.09381, -0.3385, -0.9363, -0.09381, -0.3385, 0.3041, -0.9431, -0.1342, 0.3041, -0.9431, -0.1342, 0.3041, -0.9431, -0.1342, 0.3041, -0.9431, -0.1342, -0.2767, 0.945, 0.1746, -0.2767, 0.945, 0.1746, -0.2767, 0.945, 0.1746, -0.2767, 0.945, 0.1746, -0.6468, -0.1412, 0.7495, -0.6468, -0.1412, 0.7495, -0.6468, -0.1412, 0.7495, -0.6468, -0.1412, 0.7495, -0.9278, -0.08423, -0.3634, -0.9278, -0.08423, -0.3634, -0.9278, -0.08423, -0.3634, -0.9278, -0.08423, -0.3634, -0.3811, 0.5457, 0.7463, -0.3811, 0.5457, 0.7463, -0.3811, 0.5457, 0.7463, -0.3811, 0.5457, 0.7463, -0.7824, -0.0199, -0.6225, -0.7824, -0.0199, -0.6225, -0.7824, -0.0199, -0.6225, -0.7824, -0.0199, -0.6225, -0.5359, -0.8442, 0.007328, -0.5359, -0.8442, 0.007328, -0.5359, -0.8442, 0.007328, -0.5359, -0.8442, 0.007328, -0.5359, -0.8442, 0.007328, 0.2957, -0.9471, 0.1248, 0.2957, -0.9471, 0.1248, 0.2957, -0.9471, 0.1248, 0.2957, -0.9471, 0.1248, 0.7362, -0.0413, 0.6755, 0.7362, -0.0413, 0.6755, 0.7362, -0.0413, 0.6755, 0.7362, -0.0413, 0.6755, -0.9078, 0.04952, 0.4164, -0.9078, 0.04952, 0.4164, -0.9078, 0.04952, 0.4164, -0.9078, 0.04952, 0.4164, 0.9984, 0.04708, 0.03175, 0.9984, 0.04708, 0.03175, 0.9984, 0.04708, 0.03175, 0.9984, 0.04708, 0.03175, 0.05098, 0.9813, 0.1856, 0.05098, 0.9813, 0.1856, 0.05098, 0.9813, 0.1856, 0.05098, 0.9813, 0.1856, 0.3099, 0.9246, 0.2215, 0.3099, 0.9246, 0.2215, 0.3099, 0.9246, 0.2215, 0.3099, 0.9246, 0.2215, -0.9257, -0.2859, 0.2476, -0.9257, -0.2859, 0.2476, -0.9257, -0.2859, 0.2476, -0.9257, -0.2859, 0.2476, -0.6883, 0.3895, -0.612, -0.6883, 0.3895, -0.612, -0.6883, 0.3895, -0.612, -0.6883, 0.3895, -0.612, 0.07561, -0.3584, -0.9305, 0.07561, -0.3584, -0.9305, 0.07561, -0.3584, -0.9305, 0.07561, -0.3584, -0.9305, 0.9804, 0.002075, 0.1968, 0.9804, 0.002075, 0.1968, 0.9804, 0.002075, 0.1968, 0.9804, 0.002075, 0.1968, 0.05829, -0.7599, 0.6474, 0.05829, -0.7599, 0.6474, 0.05829, -0.7599, 0.6474, 0.05829, -0.7599, 0.6474, 0.09111, -0.9428, 0.3206, 0.09111, -0.9428, 0.3206, 0.09111, -0.9428, 0.3206, 0.09111, -0.9428, 0.3206, -0.115, 0.968, 0.223, -0.115, 0.968, 0.223, -0.115, 0.968, 0.223, -0.115, 0.968, 0.223, -0.9941, 0.05405, 0.09412, -0.9941, 0.05405, 0.09412, -0.9941, 0.05405, 0.09412, -0.9941, 0.05405, 0.09412, -0.721, -0.5463, -0.4262, -0.721, -0.5463, -0.4262, -0.721, -0.5463, -0.4262, -0.721, -0.5463, -0.4262, -0.8519, 0.1907, 0.4877, -0.8519, 0.1907, 0.4877, -0.8519, 0.1907, 0.4877, -0.8519, 0.1907, 0.4877, 0.362, -0.8481, 0.3869, 0.362, -0.8481, 0.3869, 0.362, -0.8481, 0.3869, 0.362, -0.8481, 0.3869, -0.3104, 0.8786, -0.3629, -0.3104, 0.8786, -0.3629, -0.3104, 0.8786, -0.3629, -0.3104, 0.8786, -0.3629, 0.5478, -0.4965, 0.6734, 0.5478, -0.4965, 0.6734, 0.5478, -0.4965, 0.6734, 0.5478, -0.4965, 0.6734, -0.1986, 0.4819, -0.8534, -0.1986, 0.4819, -0.8534, -0.1986, 0.4819, -0.8534, -0.1986, 0.4819, -0.8534, -0.8728, 0.1288, 0.4708, -0.8728, 0.1288, 0.4708, -0.8728, 0.1288, 0.4708, -0.8728, 0.1288, 0.4708, -0.7022, -0.5237, -0.4824, -0.7022, -0.5237, -0.4824, -0.7022, -0.5237, -0.4824, -0.7022, -0.5237, -0.4824, -0.6392, 0.6066, -0.4727, -0.6392, 0.6066, -0.4727, -0.6392, 0.6066, -0.4727, -0.6392, 0.6066, -0.4727, 0.3099, -0.8064, 0.5037, 0.3099, -0.8064, 0.5037, 0.3099, -0.8064, 0.5037, 0.3099, -0.8064, 0.5037, -0.9257, 0.02408, -0.3775, -0.9257, 0.02408, -0.3775, -0.9257, 0.02408, -0.3775, -0.9257, 0.02408, -0.3775, -0.6883, 0.163, 0.7069, -0.6883, 0.163, 0.7069, -0.6883, 0.163, 0.7069, -0.6883, 0.163, 0.7069, -0.4806, -0.01755, 0.8768, -0.4806, -0.01755, 0.8768, -0.4806, -0.01755, 0.8768, -0.4806, -0.01755, 0.8768, -0.6155, -0.7788, -0.121, -0.6155, -0.7788, -0.121, -0.6155, -0.7788, -0.121, -0.6155, -0.7788, -0.121, 0.6155, 0.7788, 0.121, 0.6155, 0.7788, 0.121, 0.6155, 0.7788, 0.121, 0.6155, 0.7788, 0.121, 0.5541, -0.2836, 0.7827, 0.5541, -0.2836, 0.7827, 0.5541, -0.2836, 0.7827, 0.5541, -0.2836, 0.7827, 0.2569, 0.9635, -0.07501, 0.2569, 0.9635, -0.07501, 0.2569, 0.9635, -0.07501, 0.2569, 0.9635, -0.07501, -0.1127, -0.2293, 0.9668, -0.1127, -0.2293, 0.9668, -0.1127, -0.2293, 0.9668, -0.1127, -0.2293, 0.9668, -0.9962, -0.05786, 0.06486, -0.9962, -0.05786, 0.06486, -0.9962, -0.05786, 0.06486, -0.9962, -0.05786, 0.06486, -0.9962, -0.05786, 0.06486, -0.03804, 0.5937, 0.8038, -0.03804, 0.5937, 0.8038, -0.03804, 0.5937, 0.8038, -0.03804, 0.5937, 0.8038, -0.2417, -0.9513, 0.1912, -0.2417, -0.9513, 0.1912, -0.2417, -0.9513, 0.1912, -0.2417, -0.9513, 0.1912, 0.9994, 0.01239, 0.03249, 0.9994, 0.01239, 0.03249, 0.9994, 0.01239, 0.03249, 0.9994, 0.01239, 0.03249, 0.9994, 0.01239, 0.03249, -0.3418, -0.8292, 0.4423, -0.3418, -0.8292, 0.4423, -0.3418, -0.8292, 0.4423, -0.3418, -0.8292, 0.4423, -0.5321, 0.1759, 0.8282, -0.5321, 0.1759, 0.8282, -0.5321, 0.1759, 0.8282, -0.5321, 0.1759, 0.8282, 0.3228, -0.1875, 0.9277, 0.3228, -0.1875, 0.9277, 0.3228, -0.1875, 0.9277, 0.3228, -0.1875, 0.9277, 0.225, 0.9642, 0.1405, 0.225, 0.9642, 0.1405, 0.225, 0.9642, 0.1405, 0.225, 0.9642, 0.1405, -0.3385, -0.09381, 0.9363, -0.3385, -0.09381, 0.9363, -0.3385, -0.09381, 0.9363, -0.3385, -0.09381, 0.9363, -0.1342, -0.9431, -0.3041, -0.1342, -0.9431, -0.3041, -0.1342, -0.9431, -0.3041, -0.1342, -0.9431, -0.3041, 0.1746, 0.945, 0.2767, 0.1746, 0.945, 0.2767, 0.1746, 0.945, 0.2767, 0.1746, 0.945, 0.2767, 0.7495, -0.1412, 0.6468, 0.7495, -0.1412, 0.6468, 0.7495, -0.1412, 0.6468, 0.7495, -0.1412, 0.6468, -0.3634, -0.08423, 0.9278, -0.3634, -0.08423, 0.9278, -0.3634, -0.08423, 0.9278, -0.3634, -0.08423, 0.9278, 0.7463, 0.5457, 0.3811, 0.7463, 0.5457, 0.3811, 0.7463, 0.5457, 0.3811, 0.7463, 0.5457, 0.3811, -0.6225, -0.0199, 0.7824, -0.6225, -0.0199, 0.7824, -0.6225, -0.0199, 0.7824, -0.6225, -0.0199, 0.7824, 0.007329, -0.8442, 0.5359, 0.007329, -0.8442, 0.5359, 0.007329, -0.8442, 0.5359, 0.007329, -0.8442, 0.5359, 0.007329, -0.8442, 0.5359, 0.1248, -0.9471, -0.2957, 0.1248, -0.9471, -0.2957, 0.1248, -0.9471, -0.2957, 0.1248, -0.9471, -0.2957, 0.6755, -0.0413, -0.7362, 0.6755, -0.0413, -0.7362, 0.6755, -0.0413, -0.7362, 0.6755, -0.0413, -0.7362, 0.4164, 0.04952, 0.9078, 0.4164, 0.04952, 0.9078, 0.4164, 0.04952, 0.9078, 0.4164, 0.04952, 0.9078, 0.03175, 0.04708, -0.9984, 0.03175, 0.04708, -0.9984, 0.03175, 0.04708, -0.9984, 0.03175, 0.04708, -0.9984, 0.1856, 0.9813, -0.05098, 0.1856, 0.9813, -0.05098, 0.1856, 0.9813, -0.05098, 0.1856, 0.9813, -0.05098, 0.2215, 0.9246, -0.3099, 0.2215, 0.9246, -0.3099, 0.2215, 0.9246, -0.3099, 0.2215, 0.9246, -0.3099, 0.2476, -0.2859, 0.9257, 0.2476, -0.2859, 0.9257, 0.2476, -0.2859, 0.9257, 0.2476, -0.2859, 0.9257, -0.612, 0.3895, 0.6883, -0.612, 0.3895, 0.6883, -0.612, 0.3895, 0.6883, -0.612, 0.3895, 0.6883, -0.9305, -0.3584, -0.07561, -0.9305, -0.3584, -0.07561, -0.9305, -0.3584, -0.07561, -0.9305, -0.3584, -0.07561, 0.1968, 0.002076, -0.9804, 0.1968, 0.002076, -0.9804, 0.1968, 0.002076, -0.9804, 0.1968, 0.002076, -0.9804, 0.6474, -0.7599, -0.05829, 0.6474, -0.7599, -0.05829, 0.6474, -0.7599, -0.05829, 0.6474, -0.7599, -0.05829, 0.3206, -0.9428, -0.09111, 0.3206, -0.9428, -0.09111, 0.3206, -0.9428, -0.09111, 0.3206, -0.9428, -0.09111, 0.223, 0.968, 0.115, 0.223, 0.968, 0.115, 0.223, 0.968, 0.115, 0.223, 0.968, 0.115, 0.09413, 0.05405, 0.9941, 0.09413, 0.05405, 0.9941, 0.09413, 0.05405, 0.9941, 0.09413, 0.05405, 0.9941, -0.4262, -0.5463, 0.721, -0.4262, -0.5463, 0.721, -0.4262, -0.5463, 0.721, -0.4262, -0.5463, 0.721, 0.4877, 0.1907, 0.8519, 0.4877, 0.1907, 0.8519, 0.4877, 0.1907, 0.8519, 0.4877, 0.1907, 0.8519, 0.3869, -0.8481, -0.362, 0.3869, -0.8481, -0.362, 0.3869, -0.8481, -0.362, 0.3869, -0.8481, -0.362, -0.3629, 0.8786, 0.3104, -0.3629, 0.8786, 0.3104, -0.3629, 0.8786, 0.3104, -0.3629, 0.8786, 0.3104, 0.6734, -0.4965, -0.5478, 0.6734, -0.4965, -0.5478, 0.6734, -0.4965, -0.5478, 0.6734, -0.4965, -0.5478, -0.8534, 0.4819, 0.1986, -0.8534, 0.4819, 0.1986, -0.8534, 0.4819, 0.1986, -0.8534, 0.4819, 0.1986, 0.4708, 0.1288, 0.8728, 0.4708, 0.1288, 0.8728, 0.4708, 0.1288, 0.8728, 0.4708, 0.1288, 0.8728, -0.4824, -0.5237, 0.7022, -0.4824, -0.5237, 0.7022, -0.4824, -0.5237, 0.7022, -0.4824, -0.5237, 0.7022, -0.4727, 0.6066, 0.6392, -0.4727, 0.6066, 0.6392, -0.4727, 0.6066, 0.6392, -0.4727, 0.6066, 0.6392, 0.5037, -0.8064, -0.3099, 0.5037, -0.8064, -0.3099, 0.5037, -0.8064, -0.3099, 0.5037, -0.8064, -0.3099, -0.3775, 0.02408, 0.9257, -0.3775, 0.02408, 0.9257, -0.3775, 0.02408, 0.9257, -0.3775, 0.02408, 0.9257, 0.7069, 0.163, 0.6883, 0.7069, 0.163, 0.6883, 0.7069, 0.163, 0.6883, 0.7069, 0.163, 0.6883, -0.4806, -0.8768, -0.01755, -0.4806, -0.8768, -0.01755, -0.4806, -0.8768, -0.01755, -0.4806, -0.8768, -0.01755, -0.6155, 0.121, -0.7788, -0.6155, 0.121, -0.7788, -0.6155, 0.121, -0.7788, -0.6155, 0.121, -0.7788, 0.6155, -0.121, 0.7788, 0.6155, -0.121, 0.7788, 0.6155, -0.121, 0.7788, 0.6155, -0.121, 0.7788, 0.5541, -0.7827, -0.2836, 0.5541, -0.7827, -0.2836, 0.5541, -0.7827, -0.2836, 0.5541, -0.7827, -0.2836, 0.2569, 0.07501, 0.9635, 0.2569, 0.07501, 0.9635, 0.2569, 0.07501, 0.9635, 0.2569, 0.07501, 0.9635, -0.1127, -0.9668, -0.2293, -0.1127, -0.9668, -0.2293, -0.1127, -0.9668, -0.2293, -0.1127, -0.9668, -0.2293, -0.9962, -0.06486, -0.05786, -0.9962, -0.06486, -0.05786, -0.9962, -0.06486, -0.05786, -0.9962, -0.06486, -0.05786, -0.9962, -0.06486, -0.05786, -0.03804, -0.8038, 0.5937, -0.03804, -0.8038, 0.5937, -0.03804, -0.8038, 0.5937, -0.03804, -0.8038, 0.5937, -0.2417, -0.1912, -0.9513, -0.2417, -0.1912, -0.9513, -0.2417, -0.1912, -0.9513, -0.2417, -0.1912, -0.9513, 0.9994, -0.03249, 0.01239, 0.9994, -0.03249, 0.01239, 0.9994, -0.03249, 0.01239, 0.9994, -0.03249, 0.01239, 0.9994, -0.03249, 0.01239, -0.3418, -0.4423, -0.8292, -0.3418, -0.4423, -0.8292, -0.3418, -0.4423, -0.8292, -0.3418, -0.4423, -0.8292, -0.5321, -0.8282, 0.1759, -0.5321, -0.8282, 0.1759, -0.5321, -0.8282, 0.1759, -0.5321, -0.8282, 0.1759, 0.3228, -0.9277, -0.1875, 0.3228, -0.9277, -0.1875, 0.3228, -0.9277, -0.1875, 0.3228, -0.9277, -0.1875, 0.225, -0.1405, 0.9642, 0.225, -0.1405, 0.9642, 0.225, -0.1405, 0.9642, 0.225, -0.1405, 0.9642, -0.3385, -0.9363, -0.09381, -0.3385, -0.9363, -0.09381, -0.3385, -0.9363, -0.09381, -0.3385, -0.9363, -0.09381, -0.1342, 0.3041, -0.9431, -0.1342, 0.3041, -0.9431, -0.1342, 0.3041, -0.9431, -0.1342, 0.3041, -0.9431, 0.1746, -0.2767, 0.945, 0.1746, -0.2767, 0.945, 0.1746, -0.2767, 0.945, 0.1746, -0.2767, 0.945, 0.7495, -0.6468, -0.1412, 0.7495, -0.6468, -0.1412, 0.7495, -0.6468, -0.1412, 0.7495, -0.6468, -0.1412, -0.3634, -0.9278, -0.08423, -0.3634, -0.9278, -0.08423, -0.3634, -0.9278, -0.08423, -0.3634, -0.9278, -0.08423, 0.7463, -0.3811, 0.5457, 0.7463, -0.3811, 0.5457, 0.7463, -0.3811, 0.5457, 0.7463, -0.3811, 0.5457, -0.6225, -0.7824, -0.0199, -0.6225, -0.7824, -0.0199, -0.6225, -0.7824, -0.0199, -0.6225, -0.7824, -0.0199, 0.007329, -0.5359, -0.8442, 0.007329, -0.5359, -0.8442, 0.007329, -0.5359, -0.8442, 0.007329, -0.5359, -0.8442, 0.007329, -0.5359, -0.8442, 0.1248, 0.2957, -0.9471, 0.1248, 0.2957, -0.9471, 0.1248, 0.2957, -0.9471, 0.1248, 0.2957, -0.9471, 0.6755, 0.7362, -0.0413, 0.6755, 0.7362, -0.0413, 0.6755, 0.7362, -0.0413, 0.6755, 0.7362, -0.0413, 0.4164, -0.9078, 0.04952, 0.4164, -0.9078, 0.04952, 0.4164, -0.9078, 0.04952, 0.4164, -0.9078, 0.04952, 0.03175, 0.9984, 0.04708, 0.03175, 0.9984, 0.04708, 0.03175, 0.9984, 0.04708, 0.03175, 0.9984, 0.04708, 0.1856, 0.05098, 0.9813, 0.1856, 0.05098, 0.9813, 0.1856, 0.05098, 0.9813, 0.1856, 0.05098, 0.9813, 0.2215, 0.3099, 0.9246, 0.2215, 0.3099, 0.9246, 0.2215, 0.3099, 0.9246, 0.2215, 0.3099, 0.9246, 0.2476, -0.9257, -0.2859, 0.2476, -0.9257, -0.2859, 0.2476, -0.9257, -0.2859, 0.2476, -0.9257, -0.2859, -0.612, -0.6883, 0.3895, -0.612, -0.6883, 0.3895, -0.612, -0.6883, 0.3895, -0.612, -0.6883, 0.3895, -0.9305, 0.07561, -0.3584, -0.9305, 0.07561, -0.3584, -0.9305, 0.07561, -0.3584, -0.9305, 0.07561, -0.3584, 0.1968, 0.9804, 0.002075, 0.1968, 0.9804, 0.002075, 0.1968, 0.9804, 0.002075, 0.1968, 0.9804, 0.002075, 0.6474, 0.05829, -0.7599, 0.6474, 0.05829, -0.7599, 0.6474, 0.05829, -0.7599, 0.6474, 0.05829, -0.7599, 0.3206, 0.09111, -0.9428, 0.3206, 0.09111, -0.9428, 0.3206, 0.09111, -0.9428, 0.3206, 0.09111, -0.9428, 0.223, -0.115, 0.968, 0.223, -0.115, 0.968, 0.223, -0.115, 0.968, 0.223, -0.115, 0.968, 0.09413, -0.9941, 0.05405, 0.09413, -0.9941, 0.05405, 0.09413, -0.9941, 0.05405, 0.09413, -0.9941, 0.05405, -0.4262, -0.721, -0.5463, -0.4262, -0.721, -0.5463, -0.4262, -0.721, -0.5463, -0.4262, -0.721, -0.5463, 0.4877, -0.8519, 0.1907, 0.4877, -0.8519, 0.1907, 0.4877, -0.8519, 0.1907, 0.4877, -0.8519, 0.1907, 0.3869, 0.362, -0.8481, 0.3869, 0.362, -0.8481, 0.3869, 0.362, -0.8481, 0.3869, 0.362, -0.8481, -0.3629, -0.3104, 0.8786, -0.3629, -0.3104, 0.8786, -0.3629, -0.3104, 0.8786, -0.3629, -0.3104, 0.8786, 0.6734, 0.5478, -0.4965, 0.6734, 0.5478, -0.4965, 0.6734, 0.5478, -0.4965, 0.6734, 0.5478, -0.4965, -0.8534, -0.1986, 0.4819, -0.8534, -0.1986, 0.4819, -0.8534, -0.1986, 0.4819, -0.8534, -0.1986, 0.4819, 0.4708, -0.8728, 0.1288, 0.4708, -0.8728, 0.1288, 0.4708, -0.8728, 0.1288, 0.4708, -0.8728, 0.1288, -0.4824, -0.7022, -0.5237, -0.4824, -0.7022, -0.5237, -0.4824, -0.7022, -0.5237, -0.4824, -0.7022, -0.5237, -0.4727, -0.6392, 0.6066, -0.4727, -0.6392, 0.6066, -0.4727, -0.6392, 0.6066, -0.4727, -0.6392, 0.6066, 0.5037, 0.3099, -0.8064, 0.5037, 0.3099, -0.8064, 0.5037, 0.3099, -0.8064, 0.5037, 0.3099, -0.8064, -0.3775, -0.9257, 0.02408, -0.3775, -0.9257, 0.02408, -0.3775, -0.9257, 0.02408, -0.3775, -0.9257, 0.02408, 0.7069, -0.6883, 0.163, 0.7069, -0.6883, 0.163, 0.7069, -0.6883, 0.163, 0.7069, -0.6883, 0.163])] * 3)])

# ---- objects
ob_mineral_006 = bpy.data.objects.new('Mineral.006', me_cube_006)

# ---- transforms, parenting, visibility, modifiers, constraints
ob_mineral_006.location = (0.0, 0.0, 0.0)
ob_mineral_006.rotation_euler = (6.283, 4.712, 0.0)

# ---- collection membership
col_collection.objects.link(ob_mineral_006)

# ---- scene / render settings (as saved in the file)
scene.frame_start = 1; scene.frame_end = 250; scene.frame_set(0)
scene.render.engine = 'BLENDER_EEVEE_NEXT'
scene.render.bake_bias = 0.0
scene.render.bake_samples = 0
scene.cycles.sampling_pattern = 'TABULATED_SOBOL'
scene.eevee.use_volume_custom_range = False
bpy.context.view_layer.update()

# ---- added for rendering (the .blend has no active camera and no usable light): camera, sun
cam_auto = bpy.data.cameras.new('AutoCamera')
cam_auto.lens = 50.0
cam_auto.sensor_width = 36.0
cam_auto.clip_end = 1000.0
ob_auto_camera = bpy.data.objects.new('AutoCamera', cam_auto)
scene.collection.objects.link(ob_auto_camera)
ob_auto_camera.location = (2.02653, -2.43183, 1.62122)
ob_auto_camera.rotation_euler = (1.09748, -7.21219e-08, 0.694738)
scene.camera = ob_auto_camera
light_auto_sun = bpy.data.lights.new('AutoSun', 'SUN')
light_auto_sun.energy = 3.0
light_auto_sun.angle = 0.0523599
ob_auto_sun = bpy.data.objects.new('AutoSun', light_auto_sun)
scene.collection.objects.link(ob_auto_sun)
ob_auto_sun.rotation_euler = (0.872665, 0.174533, 0.523599)
bpy.context.view_layer.update()
